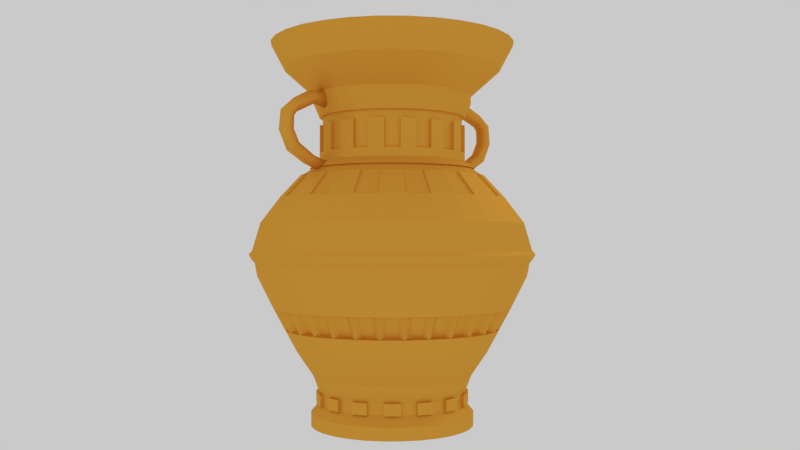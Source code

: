 # Source: kr_ah.blend  (saved by Blender 2.79.0; exported with 4.5.12 LTS)
import bpy
from mathutils import Matrix  # noqa: F401  (used for matrix-valued properties, if any)

bpy.ops.wm.read_factory_settings(use_empty=True)
scene = bpy.context.scene
scene.name = 'Scene'

# ---- collections
col_collection_1 = bpy.data.collections.new('Collection 1'); scene.collection.children.link(col_collection_1)

# ---- materials (node trees are filled in below, after node groups)
mat_material_001 = bpy.data.materials.new('Material.001')
mat_material_001.alpha_threshold = 0.0
mat_material_001.roughness = 0.5

# ---- material node trees
mat_material_001.use_nodes = True; mat_material_001.node_tree.nodes.clear()
_N = mat_material_001.node_tree.nodes; _L = mat_material_001.node_tree.links
n0 = _N.new('ShaderNodeMixShader'); n0.name = 'Mix Shader'; n0.location = (593, 355)
n0.inputs[0].default_value = 0.2673
n1 = _N.new('ShaderNodeOutputMaterial'); n1.name = 'Material Output'; n1.location = (850, 337)
n2 = _N.new('ShaderNodeBsdfAnisotropic'); n2.name = 'Glossy BSDF'; n2.location = (336, 248)
n2.distribution = 'BECKMANN'
n2.inputs[0].default_value = (0.8858, 0.3893, 0.04305, 1.0)
n2.inputs[1].default_value = 0.5357
n3 = _N.new('ShaderNodeBsdfDiffuse'); n3.name = 'Diffuse BSDF'; n3.location = (331, 408)
n3.inputs[0].default_value = (0.8, 0.4122, 0.05548, 1.0)
n3.inputs[1].default_value = 0.02676
_L.new(n3.outputs[0], n0.inputs[1])
_L.new(n0.outputs[0], n1.inputs[0])
_L.new(n2.outputs[0], n0.inputs[2])
n1.is_active_output = True

# ---- world
world_world = bpy.data.worlds.new('World'); scene.world = world_world
world_world.color = (0.5894, 0.5894, 0.5894)
world_world.use_sun_shadow = False
world_world.sun_shadow_jitter_overblur = 0.0
world_world.cycles.sampling_method = 'MANUAL'

# ---- cameras
cam_camera = bpy.data.cameras.new('Camera')
cam_camera.clip_end = 100.0
cam_camera.lens = 35.0
cam_camera.sensor_width = 32.0
cam_camera.sensor_height = 18.0
cam_camera.ortho_scale = 7.314
cam_camera.dof.focus_distance = 0.0

# ---- lights
light_lamp = bpy.data.lights.new('Lamp', 'POINT')
light_lamp.transmission_factor = 0.0
light_lamp.cutoff_distance = 30.0
light_lamp.energy = 100.0
light_lamp.shadow_buffer_clip_start = 1.001
light_lamp.shadow_soft_size = 0.1
light_lamp.shadow_maximum_resolution = 0.006
light_lamp.use_absolute_resolution = True

# ---- meshes
me_cylinder_006 = bpy.data.meshes.new('Cylinder.006')
me_cylinder_006.from_pydata([(3.764, 0.8122, 0.7054), (2.289, 0.7878, 1.48), (4.099, 0.7033, 0.8605), (2.648, 0.6823, 1.59), (4.344, 0.4061, 0.9741), (2.91, 0.3939, 1.671), (4.433, -4.16e-07, 1.016), (3.006, -2.45e-07, 1.7), (4.344, -0.4061, 0.9741), (2.91, -0.3939, 1.671), (4.099, -0.7034, 0.8605), (2.648, -0.6823, 1.59), (3.764, -0.8122, 0.7054), (2.289, -0.7878, 1.48), (3.429, -0.7034, 0.5503), (1.93, -0.6823, 1.371), (3.184, -0.4061, 0.4367), (1.667, -0.3939, 1.29), (3.094, -6.548e-07, 0.3952), (1.571, -5.038e-07, 1.261), (3.184, 0.4061, 0.4367), (1.667, 0.3939, 1.29), (3.429, 0.7033, 0.5503), (1.93, 0.6823, 1.371), (0.6695, 0.8691, 2.852), (1.078, 0.7527, 2.953), (1.376, 0.4346, 3.027), (1.486, -1.77e-07, 3.054), (1.376, -0.4346, 3.027), (1.078, -0.7527, 2.953), (0.6695, -0.8691, 2.852), (0.2615, -0.7527, 2.751), (-0.03713, -0.4346, 2.677), (-0.1465, -4.532e-07, 2.65), (-0.03713, 0.4346, 2.677), (0.2615, 0.7527, 2.751), (0.4182, 0.8691, 4.324), (0.8421, 0.7527, 4.259), (1.152, 0.4346, 4.212), (1.266, -4.958e-08, 4.195), (1.152, -0.4346, 4.212), (0.8421, -0.7527, 4.259), (0.4182, -0.8691, 4.324), (-0.005684, -0.7527, 4.388), (-0.316, -0.4346, 4.436), (-0.4296, -4.353e-07, 4.453), (-0.316, 0.4346, 4.436), (-0.005685, 0.7527, 4.388), (1.13, 0.8691, 5.602), (1.439, 0.7527, 5.396), (1.665, 0.4346, 5.245), (1.748, 1.923e-09, 5.19), (1.665, -0.4346, 5.245), (1.439, -0.7527, 5.396), (1.13, -0.8691, 5.602), (0.8207, -0.7527, 5.808), (0.5945, -0.4346, 5.959), (0.5116, -4.268e-07, 6.014), (0.5945, 0.4346, 5.959), (0.8207, 0.7527, 5.808), (2.285, 0.8691, 6.038), (2.239, 0.7527, 5.746), (2.206, 0.4346, 5.533), (2.194, 6.641e-08, 5.454), (2.206, -0.4346, 5.533), (2.239, -0.7527, 5.746), (2.285, -0.8691, 6.038), (2.33, -0.7527, 6.329), (2.364, -0.4346, 6.543), (2.376, -3.883e-07, 6.621), (2.364, 0.4346, 6.543), (2.33, 0.7527, 6.329), (4.746, 0.8691, 6.357), (4.756, 0.7527, 6.063), (4.763, 0.4346, 5.849), (4.766, 1.413e-07, 5.77), (4.763, -0.4346, 5.849), (4.756, -0.7527, 6.063), (4.746, -0.8691, 6.357), (4.735, -0.7527, 6.65), (4.728, -0.4346, 6.865), (4.725, -3.144e-07, 6.943), (4.728, 0.4346, 6.865), (4.735, 0.7527, 6.65), (6.346, 1.035, 5.926), (6.234, 0.8964, 5.585), (6.152, 0.5176, 5.335), (6.123, 2.192e-07, 5.244), (6.152, -0.5176, 5.335), (6.234, -0.8964, 5.585), (6.346, -1.035, 5.926), (6.458, -0.8964, 6.267), (6.539, -0.5176, 6.517), (6.569, -3.25e-07, 6.608), (6.539, 0.5176, 6.517), (6.458, 0.8964, 6.267), (22.39, -0.8122, -2.892), (24.26, -0.7879, -2.787), (22.24, -0.7034, -2.639), (24.04, -0.6823, -2.563), (22.12, -0.4061, -2.453), (23.89, -0.3939, -2.398), (22.08, -5.506e-06, -2.385), (23.83, -6.178e-06, -2.338), (22.12, 0.4061, -2.453), (23.89, 0.3939, -2.398), (22.24, 0.7033, -2.639), (24.04, 0.6823, -2.563), (22.39, 0.8122, -2.892), (24.26, 0.7878, -2.787), (22.55, 0.7033, -3.146), (24.47, 0.6823, -3.011), (22.66, 0.4061, -3.331), (24.62, 0.3939, -3.175), (22.7, -5.591e-06, -3.399), (24.68, -6.293e-06, -3.235), (22.66, -0.4061, -3.331), (24.62, -0.3939, -3.175), (22.55, -0.7034, -3.146), (24.47, -0.6823, -3.011), (26.72, -0.8691, -2.235), (26.46, -0.7527, -2.0), (26.27, -0.4346, -1.828), (26.2, -6.853e-06, -1.765), (26.27, 0.4346, -1.828), (26.46, 0.7527, -2.0), (26.72, 0.8691, -2.235), (26.98, 0.7527, -2.47), (27.17, 0.4346, -2.642), (27.24, -7.012e-06, -2.705), (27.17, -0.4346, -2.642), (26.98, -0.7527, -2.47), (28.12, -0.8691, -1.095), (27.72, -0.7527, -0.9925), (27.42, -0.4346, -0.9176), (27.31, -7.177e-06, -0.8902), (27.42, 0.4346, -0.9176), (27.72, 0.7527, -0.9925), (28.12, 0.8691, -1.095), (28.53, 0.7527, -1.197), (28.83, 0.4346, -1.272), (28.94, -7.323e-06, -1.299), (28.83, -0.4346, -1.272), (28.53, -0.7527, -1.197), (28.56, -0.8691, 0.2382), (28.14, -0.7527, 0.1795), (27.82, -0.4346, 0.1365), (27.71, -7.201e-06, 0.1208), (27.82, 0.4346, 0.1365), (28.14, 0.7527, 0.1795), (28.56, 0.8691, 0.2382), (28.99, 0.7527, 0.297), (29.3, 0.4346, 0.3399), (29.41, -7.234e-06, 0.3557), (29.3, -0.4346, 0.3399), (28.99, -0.7527, 0.297), (27.95, -0.8691, 1.029), (27.75, -0.7527, 0.7678), (27.6, -0.4346, 0.5767), (27.55, -7.165e-06, 0.5067), (27.6, 0.4346, 0.5767), (27.75, 0.7527, 0.7678), (27.95, 0.8691, 1.029), (28.15, 0.7527, 1.29), (28.29, 0.4346, 1.481), (28.34, -6.791e-06, 1.551), (28.29, -0.4346, 1.481), (28.15, -0.7527, 1.29), (26.14, -0.8691, 2.203), (25.9, -0.7527, 1.962), (25.72, -0.4346, 1.785), (25.65, -6.516e-06, 1.72), (25.72, 0.4346, 1.785), (25.9, 0.7527, 1.962), (26.14, 0.8691, 2.203), (26.39, 0.7527, 2.445), (26.57, 0.4346, 2.622), (26.64, -6.208e-06, 2.687), (26.57, -0.4346, 2.622), (26.39, -0.7527, 2.445), (24.46, -1.035, 2.433), (24.27, -0.8964, 2.106), (24.14, -0.5176, 1.867), (24.09, -6.131e-06, 1.779), (24.14, 0.5176, 1.867), (24.27, 0.8964, 2.106), (24.46, 1.035, 2.433), (24.64, 0.8964, 2.76), (24.77, 0.5176, 2.999), (24.82, -5.613e-06, 3.086), (24.77, -0.5176, 2.999), (24.64, -0.8964, 2.76), (3.723, -8.607, -21.91), (4.172, -8.607, -20.89), (1.671, -8.419, -21.5), (2.12, -8.419, -20.48), (-0.2914, -7.863, -21.1), (0.1577, -7.863, -20.08), (-2.078, -6.964, -20.74), (-1.629, -6.964, -19.72), (-3.612, -5.76, -20.44), (-3.163, -5.76, -19.42), (-4.825, -4.304, -20.19), (-4.376, -4.304, -19.17), (-5.664, -2.66, -20.02), (-5.215, -2.66, -19.0), (-6.093, -0.8997, -19.94), (-5.644, -0.8997, -18.92), (-6.093, 0.8997, -19.94), (-5.644, 0.8997, -18.92), (-5.664, 2.66, -20.02), (-5.215, 2.66, -19.0), (-4.825, 4.304, -20.19), (-4.376, 4.304, -19.17), (-3.612, 5.759, -20.44), (-3.163, 5.759, -19.42), (-2.078, 6.964, -20.74), (-1.629, 6.964, -19.72), (-0.2914, 7.863, -21.1), (0.1577, 7.863, -20.08), (1.671, 8.419, -21.5), (2.12, 8.419, -20.48), (3.723, 8.607, -21.91), (4.172, 8.607, -20.89), (5.776, 8.419, -22.32), (6.225, 8.419, -21.3), (7.738, 7.863, -22.71), (8.187, 7.863, -21.69), (9.525, 6.964, -23.07), (9.974, 6.964, -22.05), (11.06, 5.759, -23.38), (11.51, 5.759, -22.36), (12.27, 4.304, -23.62), (12.72, 4.304, -22.6), (13.11, 2.66, -23.79), (13.56, 2.66, -22.77), (13.54, 0.8997, -23.88), (13.99, 0.8997, -22.86), (13.54, -0.8997, -23.88), (13.99, -0.8997, -22.86), (13.11, -2.66, -23.79), (13.56, -2.66, -22.77), (12.27, -4.304, -23.62), (12.72, -4.304, -22.6), (11.06, -5.759, -23.38), (11.51, -5.759, -22.36), (9.525, -6.964, -23.07), (9.974, -6.964, -22.05), (7.738, -7.863, -22.71), (8.187, -7.863, -21.69), (5.776, -8.419, -22.32), (6.225, -8.419, -21.3), (4.515, -7.732, -20.11), (2.672, -7.563, -19.74), (0.9088, -7.064, -19.39), (-0.6966, -6.256, -19.06), (-2.074, -5.174, -18.79), (-3.164, -3.866, -18.57), (-3.918, -2.389, -18.42), (-4.303, -0.8083, -18.34), (-4.303, 0.8083, -18.34), (-3.918, 2.389, -18.42), (-3.164, 3.866, -18.57), (-2.074, 5.174, -18.79), (-0.6966, 6.256, -19.06), (0.9088, 7.064, -19.39), (2.672, 7.563, -19.74), (4.515, 7.732, -20.11), (6.359, 7.563, -20.48), (8.122, 7.064, -20.83), (9.727, 6.256, -21.15), (11.11, 5.174, -21.43), (12.19, 3.866, -21.65), (12.95, 2.389, -21.8), (13.33, 0.8083, -21.88), (13.33, -0.8083, -21.88), (12.95, -2.389, -21.8), (12.19, -3.866, -21.65), (11.11, -5.174, -21.43), (9.727, -6.256, -21.15), (8.122, -7.064, -20.83), (6.359, -7.563, -20.48), (4.907, -7.732, -19.22), (3.064, -7.563, -18.85), (1.301, -7.064, -18.5), (-0.3046, -6.256, -18.17), (-1.682, -5.174, -17.9), (-2.772, -3.866, -17.68), (-3.526, -2.389, -17.53), (-3.911, -0.8083, -17.45), (-3.911, 0.8083, -17.45), (-3.526, 2.389, -17.53), (-2.772, 3.866, -17.68), (-1.682, 5.174, -17.9), (-0.3046, 6.256, -18.17), (1.301, 7.064, -18.5), (3.064, 7.563, -18.85), (4.907, 7.732, -19.22), (6.751, 7.563, -19.59), (8.514, 7.064, -19.94), (10.12, 6.256, -20.26), (11.5, 5.174, -20.54), (12.59, 3.866, -20.76), (13.34, 2.389, -20.91), (13.73, 0.8083, -20.99), (13.73, -0.8083, -20.99), (13.34, -2.389, -20.91), (12.59, -3.866, -20.76), (11.5, -5.174, -20.54), (10.12, -6.256, -20.26), (8.514, -7.064, -19.94), (6.751, -7.563, -19.59), (5.512, -8.395, -17.85), (3.51, -8.211, -17.45), (1.596, -7.669, -17.06), (-0.1467, -6.791, -16.71), (-1.642, -5.617, -16.41), (-2.825, -4.197, -16.17), (-3.644, -2.594, -16.01), (-4.062, -0.8775, -15.93), (-4.062, 0.8775, -15.93), (-3.644, 2.594, -16.01), (-2.825, 4.197, -16.17), (-1.642, 5.617, -16.41), (-0.1467, 6.791, -16.71), (1.596, 7.669, -17.06), (3.51, 8.211, -17.45), (5.512, 8.395, -17.85), (7.513, 8.211, -18.25), (9.427, 7.669, -18.63), (11.17, 6.791, -18.98), (12.67, 5.617, -19.28), (13.85, 4.197, -19.52), (14.67, 2.594, -19.68), (15.09, 0.8775, -19.77), (15.09, -0.8775, -19.77), (14.67, -2.594, -19.68), (13.85, -4.197, -19.52), (12.67, -5.617, -19.28), (11.17, -6.791, -18.98), (9.427, -7.669, -18.63), (7.513, -8.211, -18.25), (6.377, -10.11, -15.88), (3.967, -9.889, -15.4), (1.662, -9.236, -14.94), (-0.4374, -8.179, -14.51), (-2.239, -6.765, -14.15), (-3.663, -5.055, -13.87), (-4.649, -3.124, -13.67), (-5.153, -1.057, -13.57), (-5.153, 1.057, -13.57), (-4.649, 3.124, -13.67), (-3.663, 5.055, -13.87), (-2.239, 6.765, -14.15), (-0.4374, 8.179, -14.51), (1.662, 9.236, -14.94), (3.967, 9.889, -15.4), (6.377, 10.11, -15.88), (8.788, 9.889, -16.36), (11.09, 9.236, -16.83), (13.19, 8.179, -17.25), (14.99, 6.765, -17.61), (16.42, 5.055, -17.9), (17.4, 3.124, -18.09), (17.91, 1.057, -18.19), (17.91, -1.057, -18.19), (17.4, -3.124, -18.09), (16.42, -5.055, -17.9), (14.99, -6.765, -17.61), (13.19, -8.179, -17.25), (11.09, -9.236, -16.83), (8.788, -9.889, -16.36), (7.913, -12.53, -12.4), (4.926, -12.25, -11.8), (2.069, -11.45, -11.22), (-0.532, -10.14, -10.7), (-2.764, -8.383, -10.25), (-4.529, -6.264, -9.899), (-5.751, -3.871, -9.654), (-6.375, -1.31, -9.529), (-6.375, 1.31, -9.529), (-5.751, 3.871, -9.654), (-4.529, 6.264, -9.899), (-2.764, 8.383, -10.25), (-0.532, 10.14, -10.7), (2.069, 11.45, -11.22), (4.926, 12.25, -11.8), (7.913, 12.53, -12.4), (10.9, 12.25, -12.99), (13.76, 11.45, -13.57), (16.36, 10.14, -14.09), (18.59, 8.383, -14.54), (20.35, 6.264, -14.89), (21.58, 3.871, -15.14), (22.2, 1.31, -15.26), (22.2, -1.31, -15.26), (21.58, -3.871, -15.14), (20.35, -6.264, -14.89), (18.59, -8.383, -14.54), (16.36, -10.14, -14.09), (13.76, -11.45, -13.57), (10.9, -12.25, -12.99), (9.072, -14.23, -9.763), (5.68, -13.92, -9.082), (2.435, -13.0, -8.431), (-0.5188, -11.51, -7.838), (-3.054, -9.521, -7.33), (-5.059, -7.114, -6.928), (-6.446, -4.397, -6.649), (-7.156, -1.487, -6.507), (-7.156, 1.487, -6.507), (-6.446, 4.397, -6.649), (-5.059, 7.114, -6.928), (-3.054, 9.521, -7.33), (-0.5188, 11.51, -7.838), (2.435, 13.0, -8.431), (5.68, 13.92, -9.082), (9.072, 14.23, -9.763), (12.46, 13.92, -10.44), (15.71, 13.0, -11.09), (18.66, 11.51, -11.69), (21.2, 9.521, -12.2), (23.2, 7.114, -12.6), (24.59, 4.397, -12.88), (25.3, 1.487, -13.02), (25.3, -1.487, -13.02), (24.59, -4.397, -12.88), (23.2, -7.114, -12.6), (21.2, -9.521, -12.2), (18.66, -11.51, -11.69), (15.71, -13.0, -11.09), (12.46, -13.92, -10.44), (9.987, -14.74, -7.686), (6.471, -14.42, -6.981), (3.11, -13.47, -6.306), (0.04867, -11.93, -5.692), (-2.578, -9.866, -5.165), (-4.656, -7.372, -4.748), (-6.093, -4.556, -4.46), (-6.828, -1.541, -4.312), (-6.828, 1.541, -4.312), (-6.093, 4.556, -4.46), (-4.656, 7.372, -4.748), (-2.578, 9.866, -5.165), (0.04869, 11.93, -5.692), (3.11, 13.47, -6.306), (6.471, 14.42, -6.981), (9.987, 14.74, -7.686), (13.5, 14.42, -8.391), (16.86, 13.47, -9.066), (19.92, 11.93, -9.68), (22.55, 9.866, -10.21), (24.63, 7.372, -10.62), (26.07, 4.556, -10.91), (26.8, 1.541, -11.06), (26.8, -1.541, -11.06), (26.07, -4.556, -10.91), (24.63, -7.372, -10.62), (22.55, -9.866, -10.21), (19.92, -11.93, -9.68), (16.86, -13.47, -9.066), (13.5, -14.42, -8.391), (10.95, -13.94, -5.498), (7.628, -13.63, -4.832), (4.45, -12.73, -4.194), (1.557, -11.27, -3.614), (-0.9259, -9.325, -3.115), (-2.89, -6.968, -2.721), (-4.249, -4.306, -2.449), (-4.943, -1.457, -2.309), (-4.943, 1.457, -2.309), (-4.249, 4.306, -2.449), (-2.89, 6.968, -2.721), (-0.9259, 9.325, -3.115), (1.557, 11.27, -3.614), (4.45, 12.73, -4.194), (7.628, 13.63, -4.832), (10.95, 13.94, -5.498), (14.27, 13.63, -6.165), (17.45, 12.73, -6.802), (20.34, 11.27, -7.383), (22.83, 9.325, -7.881), (24.79, 6.968, -8.275), (26.15, 4.306, -8.548), (26.84, 1.457, -8.687), (26.84, -1.457, -8.687), (26.15, -4.306, -8.548), (24.79, -6.968, -8.275), (22.83, -9.325, -7.881), (20.34, -11.27, -7.383), (17.45, -12.73, -6.802), (14.27, -13.63, -6.165), (11.87, -11.92, -3.422), (9.024, -11.66, -2.852), (6.307, -10.89, -2.307), (3.833, -9.64, -1.81), (1.71, -7.973, -1.384), (0.03113, -5.958, -1.047), (-1.131, -3.682, -0.8142), (-1.725, -1.246, -0.6951), (-1.725, 1.246, -0.6951), (-1.131, 3.682, -0.8142), (0.03114, 5.958, -1.047), (1.71, 7.973, -1.384), (3.833, 9.64, -1.81), (6.307, 10.89, -2.307), (9.024, 11.66, -2.852), (11.87, 11.92, -3.422), (14.71, 11.66, -3.992), (17.42, 10.89, -4.537), (19.9, 9.64, -5.033), (22.02, 7.973, -5.459), (23.7, 5.958, -5.796), (24.86, 3.682, -6.029), (25.45, 1.246, -6.148), (25.45, -1.246, -6.148), (24.86, -3.682, -6.029), (23.7, -5.958, -5.796), (22.02, -7.973, -5.459), (19.9, -9.64, -5.033), (17.42, -10.89, -4.537), (14.71, -11.66, -3.992), (12.67, -9.741, -1.605), (10.34, -9.528, -1.139), (8.122, -8.899, -0.693), (6.1, -7.881, -0.2872), (4.364, -6.518, 0.06093), (2.991, -4.87, 0.3363), (2.042, -3.01, 0.5269), (1.556, -1.018, 0.6243), (1.556, 1.018, 0.6243), (2.042, 3.01, 0.5269), (2.991, 4.87, 0.3363), (4.364, 6.518, 0.06093), (6.1, 7.881, -0.2873), (8.122, 8.899, -0.693), (10.34, 9.528, -1.139), (12.67, 9.741, -1.605), (14.99, 9.528, -2.071), (17.21, 8.899, -2.516), (19.23, 7.881, -2.922), (20.97, 6.518, -3.27), (22.34, 4.87, -3.545), (23.29, 3.01, -3.736), (23.77, 1.018, -3.833), (23.77, -1.018, -3.833), (23.29, -3.01, -3.736), (22.34, -4.87, -3.545), (20.97, -6.518, -3.27), (19.23, -7.881, -2.922), (17.21, -8.899, -2.516), (14.99, -9.528, -2.071), (13.17, -7.745, -0.4612), (11.32, -7.575, -0.09072), (9.557, -7.075, 0.2636), (7.949, -6.266, 0.5862), (6.569, -5.182, 0.863), (5.478, -3.872, 1.082), (4.722, -2.393, 1.233), (4.336, -0.8095, 1.311), (4.336, 0.8095, 1.311), (4.722, 2.393, 1.233), (5.478, 3.872, 1.082), (6.569, 5.182, 0.863), (7.949, 6.266, 0.5862), (9.557, 7.075, 0.2636), (11.32, 7.575, -0.09072), (13.17, 7.745, -0.4612), (15.02, 7.575, -0.8317), (16.78, 7.075, -1.186), (18.39, 6.266, -1.509), (19.77, 5.182, -1.785), (20.86, 3.872, -2.004), (21.62, 2.393, -2.156), (22.0, 0.8095, -2.233), (22.0, -0.8095, -2.233), (21.62, -2.393, -2.156), (20.86, -3.872, -2.004), (19.77, -5.182, -1.785), (18.39, -6.266, -1.509), (16.78, -7.075, -1.186), (15.02, -7.575, -0.8317), (14.76, -7.745, 3.154), (12.91, -7.575, 3.525), (11.15, -7.075, 3.879), (9.541, -6.266, 4.202), (8.161, -5.182, 4.479), (7.07, -3.872, 4.697), (6.315, -2.393, 4.849), (5.929, -0.8095, 4.926), (5.929, 0.8095, 4.926), (6.315, 2.393, 4.849), (7.07, 3.872, 4.697), (8.161, 5.182, 4.479), (9.541, 6.266, 4.202), (11.15, 7.075, 3.879), (12.91, 7.575, 3.525), (14.76, 7.745, 3.154), (16.61, 7.575, 2.784), (18.37, 7.075, 2.43), (19.98, 6.266, 2.107), (21.36, 5.182, 1.83), (22.45, 3.872, 1.611), (23.21, 2.393, 1.46), (23.59, 0.8095, 1.382), (23.59, -0.8095, 1.382), (23.21, -2.393, 1.46), (22.45, -3.872, 1.611), (21.36, -5.182, 1.83), (19.98, -6.266, 2.107), (18.37, -7.075, 2.43), (16.61, -7.575, 2.784), (15.28, -8.386, 4.329), (13.28, -8.203, 4.73), (11.37, -7.661, 5.113), (9.626, -6.784, 5.463), (8.132, -5.611, 5.762), (6.95, -4.193, 6.0), (6.133, -2.591, 6.164), (5.715, -0.8766, 6.247), (5.715, 0.8766, 6.247), (6.133, 2.591, 6.164), (6.95, 4.193, 6.0), (8.132, 5.611, 5.762), (9.626, 6.784, 5.463), (11.37, 7.661, 5.113), (13.28, 8.203, 4.73), (15.28, 8.386, 4.329), (17.28, 8.203, 3.927), (19.19, 7.661, 3.544), (20.93, 6.784, 3.195), (22.43, 5.611, 2.895), (23.61, 4.193, 2.658), (24.42, 2.591, 2.494), (24.84, 0.8766, 2.41), (24.84, -0.8766, 2.41), (24.42, -2.591, 2.494), (23.61, -4.193, 2.658), (22.43, -5.611, 2.895), (20.93, -6.784, 3.195), (19.19, -7.661, 3.544), (17.28, -8.203, 3.927), (15.55, -8.386, 4.947), (13.55, -8.203, 5.348), (11.64, -7.661, 5.731), (9.898, -6.784, 6.081), (8.404, -5.611, 6.38), (7.222, -4.193, 6.618), (6.405, -2.591, 6.782), (5.987, -0.8766, 6.865), (5.987, 0.8766, 6.865), (6.405, 2.591, 6.782), (7.222, 4.193, 6.618), (8.404, 5.611, 6.38), (9.898, 6.784, 6.081), (11.64, 7.661, 5.731), (13.55, 8.203, 5.348), (15.55, 8.386, 4.947), (17.55, 8.203, 4.546), (19.46, 7.661, 4.162), (21.2, 6.784, 3.813), (22.7, 5.611, 3.513), (23.88, 4.193, 3.276), (24.7, 2.591, 3.112), (25.11, 0.8766, 3.028), (25.11, -0.8766, 3.028), (24.7, -2.591, 3.112), (23.88, -4.193, 3.276), (22.7, -5.611, 3.513), (21.2, -6.784, 3.813), (19.46, -7.661, 4.162), (17.55, -8.203, 4.546), (16.47, -11.44, 7.033), (13.74, -11.19, 7.58), (11.13, -10.45, 8.104), (8.757, -9.256, 8.58), (6.63, -7.656, 8.786), (5.107, -5.721, 9.313), (3.991, -3.536, 9.537), (3.421, -1.196, 9.651), (3.421, 1.196, 9.651), (3.991, 3.536, 9.537), (5.107, 5.721, 9.313), (6.719, 7.656, 8.989), (8.757, 9.256, 8.58), (11.13, 10.45, 8.104), (13.74, 11.19, 7.58), (16.47, 11.44, 7.033), (19.2, 11.19, 6.486), (21.81, 10.45, 5.962), (24.18, 9.256, 5.486), (26.22, 7.656, 5.077), (27.83, 5.721, 4.753), (28.95, 3.536, 4.529), (29.52, 1.196, 4.415), (29.52, -1.196, 4.415), (28.95, -3.536, 4.529), (27.83, -5.721, 4.753), (26.22, -7.656, 5.077), (24.18, -9.256, 5.486), (21.81, -10.45, 5.962), (19.2, -11.19, 6.486), (14.34, -12.63, 9.803), (17.42, -12.91, 9.186), (11.4, -11.79, 10.39), (8.717, -10.44, 10.93), (6.418, -8.637, 11.39), (4.599, -6.454, 11.76), (3.34, -3.989, 12.01), (2.697, -1.349, 12.14), (2.697, 1.349, 12.14), (3.34, 3.989, 12.01), (4.599, 6.454, 11.76), (6.418, 8.637, 11.39), (8.717, 10.44, 10.93), (11.4, 11.79, 10.39), (14.34, 12.63, 9.803), (17.42, 12.91, 9.186), (20.5, 12.63, 8.568), (23.44, 11.79, 7.978), (26.12, 10.44, 7.44), (28.42, 8.637, 6.979), (30.24, 6.454, 6.614), (31.5, 3.989, 6.362), (32.14, 1.349, 6.232), (32.14, -1.349, 6.232), (31.5, -3.989, 6.362), (30.24, -6.454, 6.614), (28.42, -8.637, 6.979), (26.12, -10.44, 7.44), (23.44, -11.79, 7.978), (20.5, -12.63, 8.568), (16.41, -10.55, 6.887), (13.89, -10.32, 7.392), (11.48, -9.64, 7.875), (9.292, -8.537, 8.314), (7.412, -7.061, 8.691), (5.925, -5.276, 8.99), (4.896, -3.261, 9.196), (4.37, -1.103, 9.302), (4.37, 1.103, 9.302), (4.896, 3.261, 9.196), (5.925, 5.276, 8.99), (7.412, 7.061, 8.691), (9.292, 8.537, 8.314), (11.48, 9.64, 7.875), (13.89, 10.32, 7.392), (16.41, 10.55, 6.887), (18.92, 10.32, 6.382), (21.33, 9.64, 5.9), (23.52, 8.537, 5.46), (25.4, 7.061, 5.083), (26.89, 5.276, 4.784), (27.91, 3.261, 4.578), (28.44, 1.103, 4.472), (28.44, -1.103, 4.472), (27.91, -3.261, 4.578), (26.89, -5.276, 4.784), (25.4, -7.061, 5.083), (23.52, -8.537, 5.46), (21.33, -9.64, 5.9), (18.92, -10.32, 6.382), (21.16, -3.872, -1.321), (22.15, -3.872, 0.9281), (21.06, -5.182, 1.147), (20.07, -5.182, -1.102), (8.25, 6.266, 1.269), (9.24, 6.266, 3.519), (10.85, 7.075, 3.196), (9.857, 7.075, 0.9467), (19.68, -6.266, 1.424), (18.69, -6.266, -0.8254), (12.61, 7.575, 2.842), (11.62, 7.575, 0.5924), (13.47, -7.745, 0.2219), (14.46, -7.745, 2.471), (12.61, -7.575, 2.842), (11.62, -7.575, 0.5924), (18.07, -7.075, 1.746), (17.08, -7.075, -0.5028), (14.46, 7.745, 2.471), (13.47, 7.745, 0.2219), (10.85, -7.075, 3.196), (9.857, -7.075, 0.9467), (16.31, -7.575, 2.101), (15.32, -7.575, -0.1485), (16.31, 7.575, 2.101), (15.32, 7.575, -0.1485), (9.24, -6.266, 3.519), (8.25, -6.266, 1.269), (18.07, 7.075, 1.746), (17.08, 7.075, -0.5028), (7.86, -5.182, 3.795), (6.87, -5.182, 1.546), (19.68, 6.266, 1.424), (18.69, 6.266, -0.8254), (6.769, -3.872, 4.014), (5.778, -3.872, 1.765), (21.06, 5.182, 1.147), (20.07, 5.182, -1.102), (6.014, -2.393, 4.166), (5.023, -2.393, 1.917), (22.15, 3.872, 0.9281), (21.16, 3.872, -1.321), (5.628, -0.8095, 4.243), (4.637, -0.8095, 1.994), (22.91, 2.393, 0.7766), (21.92, 2.393, -1.473), (5.628, 0.8095, 4.243), (4.637, 0.8095, 1.994), (23.29, 0.8095, 0.6991), (22.3, 0.8095, -1.55), (6.014, 2.393, 4.166), (5.023, 2.393, 1.917), (23.29, -0.8095, 0.6991), (22.3, -0.8095, -1.55), (6.769, 3.872, 4.014), (5.778, 3.872, 1.765), (22.91, -2.393, 0.7766), (21.92, -2.393, -1.473), (7.86, 5.182, 3.795), (6.87, 5.182, 1.546), (12.97, -7.259, 3.459), (14.74, -7.421, 3.104), (11.28, -6.78, 3.798), (9.737, -6.004, 4.108), (8.415, -4.966, 4.373), (7.369, -3.711, 4.583), (6.645, -2.293, 4.728), (6.275, -0.7757, 4.802), (6.275, 0.7757, 4.802), (6.645, 2.293, 4.728), (7.369, 3.711, 4.583), (8.415, 4.966, 4.373), (9.737, 6.004, 4.108), (11.28, 6.78, 3.798), (12.97, 7.259, 3.459), (14.74, 7.421, 3.104), (16.51, 7.259, 2.749), (18.2, 6.78, 2.41), (19.74, 6.004, 2.1), (21.06, 4.966, 1.835), (22.11, 3.711, 1.625), (22.83, 2.293, 1.48), (23.2, 0.7757, 1.406), (23.2, -0.7757, 1.406), (22.83, -2.293, 1.48), (22.11, -3.711, 1.625), (21.06, -4.966, 1.835), (19.74, -6.004, 2.1), (18.2, -6.78, 2.41), (16.51, -7.259, 2.749), (21.82, -3.711, 0.9707), (9.449, 6.004, 3.453), (14.45, -7.421, 2.449), (20.87, -3.711, -1.185), (20.78, -4.966, 1.181), (19.83, -4.966, -0.9748), (8.499, 6.004, 1.298), (10.99, 6.78, 3.144), (10.04, 6.78, 0.9886), (19.45, -6.004, 1.446), (18.5, -6.004, -0.7095), (12.68, 7.259, 2.804), (11.73, 7.259, 0.6491), (13.5, -7.421, 0.2941), (12.68, -7.259, 2.804), (11.73, -7.259, 0.6491), (17.91, -6.78, 1.755), (16.96, -6.78, -0.4004), (14.45, 7.421, 2.449), (13.5, 7.421, 0.2941), (10.99, -6.78, 3.144), (10.04, -6.78, 0.9886), (16.22, -7.259, 2.094), (15.27, -7.259, -0.06092), (16.22, 7.259, 2.094), (15.27, 7.259, -0.06091), (9.449, -6.004, 3.453), (8.499, -6.004, 1.298), (17.91, 6.78, 1.755), (16.96, 6.78, -0.4004), (8.126, -4.966, 3.718), (7.177, -4.966, 1.563), (19.45, 6.004, 1.446), (18.5, 6.004, -0.7095), (7.081, -3.711, 3.928), (6.131, -3.711, 1.773), (20.78, 4.966, 1.181), (19.83, 4.966, -0.9748), (6.357, -2.293, 4.073), (5.408, -2.293, 1.918), (21.82, 3.711, 0.9707), (20.87, 3.711, -1.185), (5.987, -0.7757, 4.147), (5.038, -0.7757, 1.992), (22.54, 2.293, 0.8255), (21.6, 2.293, -1.33), (5.987, 0.7757, 4.147), (5.038, 0.7757, 1.992), (22.91, 0.7757, 0.7513), (21.97, 0.7757, -1.404), (6.357, 2.293, 4.073), (5.408, 2.293, 1.918), (22.91, -0.7757, 0.7513), (21.97, -0.7757, -1.404), (7.081, 3.711, 3.928), (6.131, 3.711, 1.773), (22.54, -2.293, 0.8255), (21.6, -2.293, -1.33), (8.126, 4.966, 3.718), (7.177, 4.966, 1.563), (18.82, 7.092, -2.231), (20.38, 5.865, -2.545), (4.206, -4.383, 0.7006), (3.351, -2.709, 0.8721), (21.62, 4.383, -2.793), (2.914, -0.9163, 0.9597), (22.47, 2.709, -2.964), (2.914, 0.9163, 0.9597), (22.91, 0.9163, -3.052), (3.351, 2.709, 0.8721), (22.91, -0.9163, -3.052), (4.206, 4.383, 0.7006), (22.47, -2.709, -2.964), (5.441, 5.865, 0.4527), (21.62, -4.383, -2.793), (7.003, 7.092, 0.1394), (20.38, -5.865, -2.545), (8.823, 8.008, -0.2257), (18.82, -7.092, -2.231), (10.82, 8.574, -0.6267), (12.91, -8.766, -1.046), (10.82, -8.574, -0.6267), (17.0, -8.008, -1.866), (12.91, 8.766, -1.046), (8.823, -8.008, -0.2257), (15.0, -8.574, -1.465), (15.0, 8.574, -1.465), (7.003, -7.092, 0.1394), (17.0, 8.008, -1.866), (5.441, -5.865, 0.4527), (9.108, -11.37, -2.831), (11.88, -11.63, -3.388), (4.044, -9.406, -1.815), (6.457, -10.62, -2.3), (0.334, -5.813, -1.071), (1.972, -7.779, -1.4), (-1.379, -1.215, -0.7274), (-0.7997, -3.593, -0.8437), (-0.7997, 3.593, -0.8437), (-1.379, 1.215, -0.7274), (1.972, 7.779, -1.4), (0.334, 5.813, -1.071), (6.457, 10.62, -2.3), (4.044, 9.406, -1.815), (11.88, 11.63, -3.388), (9.108, 11.37, -2.831), (17.3, 10.62, -4.476), (14.65, 11.37, -3.944), (21.79, 7.779, -5.375), (19.72, 9.406, -4.96), (24.56, 3.593, -5.932), (23.43, 5.813, -5.704), (25.14, -1.215, -6.048), (25.14, 1.215, -6.048), (23.43, -5.813, -5.704), (24.56, -3.593, -5.932), (19.72, -9.406, -4.96), (21.79, -7.779, -5.375), (14.65, -11.37, -3.944), (17.3, -10.62, -4.476), (10.39, -9.296, -1.16), (12.66, -9.504, -1.615), (8.228, -8.682, -0.7254), (6.255, -7.689, -0.3295), (4.562, -6.359, 0.01021), (3.222, -4.752, 0.2789), (2.296, -2.937, 0.4648), (1.822, -0.9934, 0.5599), (1.822, 0.9934, 0.5599), (2.296, 2.937, 0.4648), (3.222, 4.752, 0.2789), (4.562, 6.359, 0.01021), (6.255, 7.689, -0.3295), (8.228, 8.682, -0.7254), (10.39, 9.296, -1.16), (12.66, 9.504, -1.615), (14.93, 9.296, -2.069), (17.09, 8.682, -2.504), (19.07, 7.689, -2.9), (20.76, 6.359, -3.24), (22.1, 4.752, -3.508), (23.03, 2.937, -3.694), (23.5, 0.9934, -3.789), (23.5, -0.9934, -3.789), (23.03, -2.937, -3.694), (22.1, -4.752, -3.508), (20.76, -6.359, -3.24), (19.07, -7.689, -2.9), (17.09, -8.682, -2.504), (14.93, -9.296, -2.069), (20.19, 5.723, -2.532), (3.573, -2.643, 0.8016), (21.39, 4.276, -2.774), (3.147, -0.894, 0.8871), (22.23, 2.643, -2.941), (3.147, 0.894, 0.8871), (22.65, 0.894, -3.027), (3.573, 2.643, 0.8016), (22.65, -0.894, -3.027), (4.407, 4.276, 0.6343), (22.23, -2.643, -2.941), (5.612, 5.723, 0.3925), (21.39, -4.276, -2.774), (7.136, 6.919, 0.08679), (20.19, -5.723, -2.532), (8.912, 7.813, -0.2695), (18.67, -6.919, -2.226), (10.86, 8.366, -0.6607), (10.86, -8.366, -0.6607), (16.89, -7.813, -1.87), (12.9, 8.553, -1.07), (8.912, -7.813, -0.2695), (14.94, -8.366, -1.479), (14.94, 8.366, -1.479), (7.136, -6.919, 0.08679), (16.89, 7.813, -1.87), (5.612, -5.723, 0.3925), (18.67, 6.919, -2.226), (4.407, -4.276, 0.6343), (12.9, -8.553, -1.07), (-0.2351, -11.72, -6.765), (-2.816, -9.693, -6.247), (16.29, 13.23, -10.08), (19.29, 11.72, -10.68), (-4.857, -7.243, -5.838), (21.87, 9.693, -11.2), (-6.27, -4.477, -5.555), (23.92, 7.243, -11.61), (-6.992, -1.514, -5.41), (25.33, 4.477, -11.89), (-6.992, 1.514, -5.41), (26.05, 1.514, -12.04), (-6.27, 4.477, -5.555), (26.05, -1.514, -12.04), (-4.857, 7.243, -5.838), (25.33, -4.477, -11.89), (-2.816, 9.693, -6.247), (23.92, -7.243, -11.61), (-0.2351, 11.72, -6.765), (21.87, -9.693, -11.2), (2.773, 13.23, -7.369), (19.29, -11.72, -10.68), (6.076, 14.17, -8.031), (9.529, -14.49, -8.724), (6.076, -14.17, -8.031), (16.29, -13.23, -10.08), (9.53, 14.49, -8.724), (2.773, -13.23, -7.369), (12.98, -14.17, -9.417), (12.98, 14.17, -9.417), (6.242, -14.77, -7.291), (9.843, -15.1, -8.013), (2.799, -13.8, -6.6), (-0.337, -12.22, -5.971), (-3.028, -10.11, -5.431), (-5.156, -7.551, -5.004), (-6.629, -4.667, -4.708), (-7.381, -1.579, -4.557), (-7.381, 1.579, -4.557), (-6.629, 4.667, -4.708), (-5.156, 7.551, -5.004), (-3.028, 10.11, -5.431), (-0.337, 12.22, -5.971), (2.799, 13.8, -6.6), (6.242, 14.77, -7.291), (9.843, 15.1, -8.013), (13.44, 14.77, -8.736), (16.89, 13.8, -9.426), (20.02, 12.22, -10.06), (22.71, 10.11, -10.6), (24.84, 7.551, -11.02), (26.31, 4.667, -11.32), (27.07, 1.579, -11.47), (27.07, -1.579, -11.47), (26.31, -4.667, -11.32), (24.84, -7.551, -11.02), (22.71, -10.11, -10.6), (20.02, -12.22, -10.06), (16.89, -13.8, -9.426), (13.44, -14.77, -8.736), (-0.3285, -12.0, -6.391), (16.59, 13.56, -9.786), (9.674, -14.84, -8.397), (-2.972, -9.929, -5.86), (19.68, 12.0, -10.4), (-5.063, -7.419, -5.441), (22.32, 9.929, -10.93), (-6.51, -4.585, -5.15), (24.41, 7.419, -11.35), (-7.25, -1.551, -5.002), (25.86, 4.585, -11.64), (-7.25, 1.551, -5.002), (26.6, 1.551, -11.79), (-6.51, 4.585, -5.15), (26.6, -1.551, -11.79), (-5.063, 7.419, -5.441), (25.86, -4.585, -11.64), (-2.972, 9.929, -5.86), (24.41, -7.419, -11.35), (-0.3285, 12.0, -6.391), (22.32, -9.929, -10.93), (2.752, 13.56, -7.009), (19.68, -12.0, -10.4), (6.136, 14.51, -7.687), (6.136, -14.51, -7.687), (16.59, -13.56, -9.786), (9.674, 14.84, -8.397), (2.752, -13.56, -7.009), (13.21, -14.51, -9.107), (13.21, 14.51, -9.107), (9.844, 11.07, -14.68), (12.42, 10.34, -15.2), (-0.4847, -9.157, -12.61), (-2.501, -7.574, -12.2), (14.77, 9.157, -15.67), (-4.096, -5.66, -11.88), (16.79, 7.574, -16.07), (-5.2, -3.498, -11.66), (18.39, 5.66, -16.39), (-5.764, -1.183, -11.55), (19.49, 3.498, -16.62), (-5.764, 1.183, -11.55), (20.05, 1.183, -16.73), (-5.2, 3.498, -11.66), (20.05, -1.183, -16.73), (-4.096, 5.66, -11.88), (19.49, -3.498, -16.62), (-2.501, 7.574, -12.2), (18.39, -5.66, -16.39), (-0.4847, 9.157, -12.61), (16.79, -7.574, -16.07), (1.865, 10.34, -13.08), (14.77, -9.157, -15.67), (4.446, 11.07, -13.6), (7.145, -11.32, -14.14), (4.446, -11.07, -13.6), (12.42, -10.34, -15.2), (7.145, 11.32, -14.14), (1.865, -10.34, -13.08), (9.844, -11.07, -14.68), (11.57, 10.07, -14.94), (10.41, 10.4, -14.71), (11.37, 11.48, -13.17), (12.79, 11.07, -13.46), (-1.532, -7.637, -12.32), (-0.6208, -8.352, -12.5), (-0.664, -9.245, -10.76), (-1.772, -8.375, -10.54), (13.88, 9.049, -15.41), (12.82, 9.584, -15.19), (14.03, 10.59, -13.71), (15.32, 9.942, -13.96), (-3.163, -5.891, -11.99), (-2.442, -6.756, -12.13), (-2.682, -7.494, -10.35), (-3.558, -6.443, -10.18), (15.89, 7.637, -15.81), (14.98, 8.352, -15.63), (16.42, 9.245, -14.19), (17.53, 8.375, -14.41), (-4.341, -3.887, -11.75), (-3.842, -4.864, -11.85), (-4.238, -5.416, -10.04), (-4.844, -4.228, -9.919), (17.52, 5.891, -16.14), (16.8, 6.756, -15.99), (18.44, 7.494, -14.59), (19.32, 6.443, -14.77), (-5.016, -1.714, -11.62), (-4.761, -2.76, -11.67), (-5.264, -3.101, -9.834), (-5.574, -1.829, -9.772), (18.7, 3.887, -16.37), (18.2, 4.864, -16.27), (20.0, 5.416, -14.9), (20.6, 4.228, -15.02), (-5.158, 0.5346, -11.59), (-5.158, -0.5346, -11.59), (-5.716, -0.65, -9.744), (-5.716, 0.65, -9.744), (19.37, 1.714, -16.51), (19.12, 2.76, -16.46), (21.02, 3.101, -15.11), (21.33, 1.829, -15.17), (-4.761, 2.76, -11.67), (-5.016, 1.714, -11.62), (-5.574, 1.829, -9.772), (-5.264, 3.101, -9.834), (19.51, -0.5346, -16.54), (19.51, 0.5346, -16.54), (21.47, 0.65, -15.2), (21.47, -0.65, -15.2), (-3.842, 4.864, -11.85), (-4.341, 3.887, -11.75), (-4.844, 4.228, -9.919), (-4.238, 5.416, -10.04), (19.12, -2.76, -16.46), (19.37, -1.714, -16.51), (21.33, -1.829, -15.17), (21.02, -3.101, -15.11), (-2.442, 6.756, -12.13), (-3.163, 5.891, -11.99), (-3.558, 6.443, -10.18), (-2.682, 7.494, -10.35), (18.2, -4.864, -16.27), (18.7, -3.887, -16.37), (20.6, -4.228, -15.02), (20.0, -5.416, -14.9), (-0.6208, 8.352, -12.5), (-1.532, 7.637, -12.32), (-1.772, 8.375, -10.54), (-0.664, 9.245, -10.76), (16.8, -6.756, -15.99), (17.52, -5.891, -16.14), (19.32, -6.443, -14.77), (18.44, -7.494, -14.59), (1.541, 9.584, -12.93), (0.4791, 9.049, -12.72), (0.4359, 9.942, -10.98), (1.727, 10.59, -11.24), (14.98, -8.352, -15.63), (15.89, -7.637, -15.81), (17.53, -8.375, -14.41), (16.42, -9.245, -14.19), (3.949, 10.4, -13.41), (2.783, 10.07, -13.18), (2.969, 11.07, -11.49), (4.387, 11.48, -11.77), (5.279, -10.64, -13.68), (6.499, -10.75, -13.93), (7.199, -11.86, -12.33), (5.717, -11.72, -12.04), (12.82, -9.584, -15.19), (13.88, -9.049, -15.41), (15.32, -9.942, -13.96), (14.03, -10.59, -13.71), (6.499, 10.75, -13.93), (5.279, 10.64, -13.68), (5.717, 11.72, -12.04), (7.199, 11.86, -12.33), (2.783, -10.07, -13.18), (3.949, -10.4, -13.41), (4.387, -11.48, -11.77), (2.969, -11.07, -11.49), (10.41, -10.4, -14.71), (11.57, -10.07, -14.94), (12.79, -11.07, -13.46), (11.37, -11.48, -13.17), (9.078, 10.64, -14.44), (7.858, 10.75, -14.2), (8.559, 11.86, -12.61), (10.04, 11.72, -12.91), (0.4791, -9.049, -12.72), (1.541, -9.584, -12.93), (1.727, -10.59, -11.24), (0.4359, -9.942, -10.98), (7.858, -10.75, -14.2), (9.078, -10.64, -14.44), (10.04, -11.72, -12.91), (8.559, -11.86, -12.61), (0.7459, -7.367, -19.37), (2.584, -7.888, -19.74), (-2.365, -5.396, -18.75), (-0.9283, -6.524, -19.04), (-4.288, -2.492, -18.36), (-3.501, -4.032, -18.52), (-4.689, 0.8429, -18.28), (-4.689, -0.8429, -18.28), (-3.501, 4.032, -18.52), (-4.287, 2.492, -18.36), (-0.9283, 6.524, -19.04), (-2.365, 5.396, -18.75), (2.584, 7.887, -19.74), (0.7459, 7.367, -19.37), (6.43, 7.887, -20.51), (4.507, 8.064, -20.13), (9.942, 6.524, -21.22), (8.268, 7.367, -20.88), (12.52, 4.032, -21.73), (11.38, 5.396, -21.51), (13.7, 0.8429, -21.97), (13.3, 2.492, -21.89), (13.3, -2.492, -21.89), (13.7, -0.8429, -21.97), (11.38, -5.396, -21.51), (12.52, -4.032, -21.73), (8.268, -7.367, -20.88), (9.942, -6.524, -21.22), (4.507, -8.064, -20.13), (6.43, -7.887, -20.51), (1.155, -7.367, -18.45), (2.993, -7.888, -18.81), (-1.956, -5.396, -17.82), (-0.5195, -6.524, -18.11), (-3.879, -2.492, -17.44), (-3.092, -4.032, -17.59), (-4.281, 0.8429, -17.35), (-4.281, -0.8429, -17.35), (-3.092, 4.032, -17.59), (-3.879, 2.492, -17.44), (-0.5195, 6.524, -18.11), (-1.956, 5.396, -17.82), (2.993, 7.887, -18.81), (1.155, 7.367, -18.45), (6.838, 7.887, -19.59), (4.916, 8.064, -19.2), (10.35, 6.524, -20.29), (8.677, 7.367, -19.95), (12.92, 4.032, -20.81), (11.79, 5.396, -20.58), (14.11, 0.8429, -21.04), (13.71, 2.492, -20.96), (13.71, -2.492, -20.96), (14.11, -0.8429, -21.04), (11.79, -5.396, -20.58), (12.92, -4.032, -20.81), (8.677, -7.367, -19.95), (10.35, -6.524, -20.29), (4.916, -8.064, -19.2), (6.838, -7.887, -19.59), (17.42, -11.94, 9.186), (16.84, -10.55, 7.882), (17.37, -11.41, 9.087), (17.25, -10.96, 8.804), (17.06, -10.66, 8.381), (14.33, -10.32, 8.386), (14.57, -11.68, 9.757), (14.52, -10.43, 8.891), (14.64, -10.72, 9.328), (14.65, -11.16, 9.633), (11.92, -9.64, 8.869), (11.85, -10.91, 10.3), (12.09, -9.737, 9.378), (12.14, -10.01, 9.83), (12.05, -10.42, 10.15), (9.73, -8.537, 9.309), (9.367, -9.663, 10.8), (9.879, -8.623, 9.822), (9.862, -8.867, 10.29), (9.682, -9.232, 10.63), (7.85, -7.061, 9.686), (7.24, -7.992, 11.23), (7.98, -7.132, 10.2), (7.909, -7.334, 10.68), (7.649, -7.636, 11.04), (6.363, -5.276, 9.984), (5.557, -5.972, 11.57), (6.478, -5.329, 10.5), (6.365, -5.48, 10.99), (6.041, -5.706, 11.36), (5.334, -3.261, 10.19), (4.392, -3.691, 11.8), (5.439, -3.294, 10.71), (5.296, -3.387, 11.2), (4.929, -3.526, 11.58), (4.808, -1.103, 10.3), (3.797, -1.248, 11.92), (4.907, -1.114, 10.82), (4.75, -1.146, 11.31), (4.36, -1.193, 11.7), (4.808, 1.103, 10.3), (3.797, 1.248, 11.92), (4.907, 1.114, 10.82), (4.75, 1.146, 11.31), (4.36, 1.193, 11.7), (5.334, 3.261, 10.19), (4.392, 3.691, 11.8), (5.439, 3.294, 10.71), (5.296, 3.387, 11.2), (4.929, 3.526, 11.58), (6.363, 5.276, 9.984), (5.557, 5.972, 11.57), (6.478, 5.329, 10.5), (6.365, 5.48, 10.99), (6.041, 5.706, 11.36), (7.85, 7.061, 9.686), (7.24, 7.992, 11.23), (7.98, 7.132, 10.2), (7.909, 7.334, 10.68), (7.649, 7.636, 11.04), (9.73, 8.537, 9.309), (9.367, 9.663, 10.8), (9.879, 8.623, 9.822), (9.862, 8.867, 10.29), (9.682, 9.232, 10.63), (11.92, 9.64, 8.869), (11.85, 10.91, 10.3), (12.09, 9.737, 9.378), (12.14, 10.01, 9.83), (12.05, 10.42, 10.15), (14.33, 10.32, 8.386), (14.57, 11.68, 9.757), (14.52, 10.43, 8.891), (14.64, 10.72, 9.328), (14.65, 11.16, 9.633), (16.84, 10.55, 7.882), (17.42, 11.94, 9.186), (17.06, 10.66, 8.381), (17.25, 10.96, 8.804), (17.37, 11.41, 9.087), (19.36, 10.32, 7.377), (20.27, 11.68, 8.615), (19.6, 10.43, 7.871), (19.86, 10.72, 8.28), (20.09, 11.16, 8.541), (21.77, 9.64, 6.894), (22.99, 10.91, 8.068), (22.03, 9.737, 7.383), (22.36, 10.01, 7.778), (22.7, 10.42, 8.019), (23.96, 8.537, 6.454), (25.47, 9.663, 7.571), (24.25, 8.623, 6.939), (24.64, 8.867, 7.322), (25.07, 9.232, 7.543), (25.84, 7.061, 6.077), (27.6, 7.992, 7.144), (26.15, 7.132, 6.558), (26.59, 7.334, 6.93), (27.1, 7.636, 7.136), (27.32, 5.276, 5.779), (29.28, 5.972, 6.806), (27.65, 5.329, 6.257), (28.13, 5.48, 6.62), (28.71, 5.706, 6.813), (28.35, 3.261, 5.572), (30.44, 3.691, 6.573), (28.69, 3.294, 6.048), (29.2, 3.387, 6.406), (29.82, 3.526, 6.59), (28.88, 1.103, 5.467), (31.04, 1.248, 6.453), (29.22, 1.114, 5.942), (29.75, 1.146, 6.296), (30.39, 1.193, 6.476), (28.88, -1.103, 5.467), (31.04, -1.248, 6.453), (29.22, -1.114, 5.942), (29.75, -1.146, 6.296), (30.39, -1.193, 6.476), (28.35, -3.261, 5.572), (30.44, -3.691, 6.573), (28.69, -3.294, 6.048), (29.2, -3.387, 6.406), (29.82, -3.526, 6.59), (27.32, -5.276, 5.779), (29.28, -5.972, 6.806), (27.65, -5.329, 6.257), (28.13, -5.48, 6.62), (28.71, -5.706, 6.813), (25.84, -7.061, 6.077), (27.6, -7.992, 7.144), (26.15, -7.132, 6.558), (26.59, -7.334, 6.93), (27.1, -7.636, 7.136), (23.96, -8.537, 6.454), (25.47, -9.663, 7.571), (24.25, -8.623, 6.939), (24.64, -8.867, 7.322), (25.07, -9.232, 7.543), (21.77, -9.64, 6.894), (22.99, -10.91, 8.068), (22.03, -9.737, 7.383), (22.36, -10.01, 7.778), (22.7, -10.42, 8.019), (19.36, -10.32, 7.377), (20.27, -11.68, 8.615), (19.6, -10.43, 7.871), (19.86, -10.72, 8.28), (20.09, -11.16, 8.541), (15.52, -7.076, 4.876), (13.83, -6.922, 5.214), (12.22, -6.465, 5.538), (10.75, -5.725, 5.833), (9.489, -4.735, 6.086), (8.492, -3.538, 6.286), (7.802, -2.187, 6.424), (7.449, -0.7397, 6.495), (7.449, 0.7397, 6.495), (7.802, 2.187, 6.424), (8.492, 3.538, 6.286), (9.489, 4.735, 6.086), (10.75, 5.725, 5.833), (12.22, 6.465, 5.538), (13.83, 6.922, 5.214), (15.52, 7.076, 4.876), (17.21, 6.922, 4.537), (18.82, 6.465, 4.214), (20.29, 5.725, 3.919), (21.55, 4.735, 3.666), (22.55, 3.538, 3.466), (23.24, 2.187, 3.327), (23.59, 0.7397, 3.257), (23.59, -0.7397, 3.257), (23.24, -2.187, 3.327), (22.55, -3.538, 3.466), (21.55, -4.735, 3.666), (20.29, -5.725, 3.919), (18.82, -6.465, 4.214), (17.21, -6.922, 4.537)], [], [(0, 1, 3, 2), (2, 3, 5, 4), (4, 5, 7, 6), (6, 7, 9, 8), (8, 9, 11, 10), (10, 11, 13, 12), (12, 13, 15, 14), (14, 15, 17, 16), (16, 17, 19, 18), (18, 19, 21, 20), (19, 17, 32, 33), (20, 21, 23, 22), (22, 23, 1, 0), (0, 2, 4, 6, 8, 10, 12, 14, 16, 18, 20, 22), (25, 24, 36, 37), (17, 15, 31, 32), (15, 13, 30, 31), (13, 11, 29, 30), (11, 9, 28, 29), (9, 7, 27, 28), (1, 23, 35, 24), (3, 1, 24, 25), (7, 5, 26, 27), (23, 21, 34, 35), (5, 3, 25, 26), (21, 19, 33, 34), (47, 46, 58, 59), (32, 31, 43, 44), (29, 28, 40, 41), (24, 35, 47, 36), (26, 25, 37, 38), (33, 32, 44, 45), (30, 29, 41, 42), (27, 26, 38, 39), (34, 33, 45, 46), (31, 30, 42, 43), (28, 27, 39, 40), (35, 34, 46, 47), (52, 51, 63, 64), (37, 36, 48, 49), (44, 43, 55, 56), (41, 40, 52, 53), (36, 47, 59, 48), (38, 37, 49, 50), (45, 44, 56, 57), (42, 41, 53, 54), (39, 38, 50, 51), (46, 45, 57, 58), (43, 42, 54, 55), (40, 39, 51, 52), (64, 63, 75, 76), (59, 58, 70, 71), (49, 48, 60, 61), (56, 55, 67, 68), (53, 52, 64, 65), (48, 59, 71, 60), (50, 49, 61, 62), (57, 56, 68, 69), (54, 53, 65, 66), (51, 50, 62, 63), (58, 57, 69, 70), (55, 54, 66, 67), (79, 78, 90, 91), (71, 70, 82, 83), (61, 60, 72, 73), (68, 67, 79, 80), (65, 64, 76, 77), (60, 71, 83, 72), (62, 61, 73, 74), (69, 68, 80, 81), (66, 65, 77, 78), (63, 62, 74, 75), (70, 69, 81, 82), (67, 66, 78, 79), (85, 84, 95, 94, 93, 92, 91, 90, 89, 88, 87, 86), (76, 75, 87, 88), (83, 82, 94, 95), (73, 72, 84, 85), (80, 79, 91, 92), (77, 76, 88, 89), (72, 83, 95, 84), (74, 73, 85, 86), (81, 80, 92, 93), (78, 77, 89, 90), (75, 74, 86, 87), (82, 81, 93, 94), (96, 97, 99, 98), (98, 99, 101, 100), (100, 101, 103, 102), (102, 103, 105, 104), (104, 105, 107, 106), (106, 107, 109, 108), (108, 109, 111, 110), (110, 111, 113, 112), (112, 113, 115, 114), (114, 115, 117, 116), (115, 113, 128, 129), (116, 117, 119, 118), (118, 119, 97, 96), (96, 98, 100, 102, 104, 106, 108, 110, 112, 114, 116, 118), (121, 120, 132, 133), (113, 111, 127, 128), (111, 109, 126, 127), (109, 107, 125, 126), (107, 105, 124, 125), (105, 103, 123, 124), (97, 119, 131, 120), (99, 97, 120, 121), (103, 101, 122, 123), (119, 117, 130, 131), (101, 99, 121, 122), (117, 115, 129, 130), (143, 142, 154, 155), (128, 127, 139, 140), (125, 124, 136, 137), (120, 131, 143, 132), (122, 121, 133, 134), (129, 128, 140, 141), (126, 125, 137, 138), (123, 122, 134, 135), (130, 129, 141, 142), (127, 126, 138, 139), (124, 123, 135, 136), (131, 130, 142, 143), (148, 147, 159, 160), (133, 132, 144, 145), (140, 139, 151, 152), (137, 136, 148, 149), (132, 143, 155, 144), (134, 133, 145, 146), (141, 140, 152, 153), (138, 137, 149, 150), (135, 134, 146, 147), (142, 141, 153, 154), (139, 138, 150, 151), (136, 135, 147, 148), (160, 159, 171, 172), (155, 154, 166, 167), (145, 144, 156, 157), (152, 151, 163, 164), (149, 148, 160, 161), (144, 155, 167, 156), (146, 145, 157, 158), (153, 152, 164, 165), (150, 149, 161, 162), (147, 146, 158, 159), (154, 153, 165, 166), (151, 150, 162, 163), (175, 174, 186, 187), (167, 166, 178, 179), (157, 156, 168, 169), (164, 163, 175, 176), (161, 160, 172, 173), (156, 167, 179, 168), (158, 157, 169, 170), (165, 164, 176, 177), (162, 161, 173, 174), (159, 158, 170, 171), (166, 165, 177, 178), (163, 162, 174, 175), (181, 180, 191, 190, 189, 188, 187, 186, 185, 184, 183, 182), (172, 171, 183, 184), (179, 178, 190, 191), (169, 168, 180, 181), (176, 175, 187, 188), (173, 172, 184, 185), (168, 179, 191, 180), (170, 169, 181, 182), (177, 176, 188, 189), (174, 173, 185, 186), (171, 170, 182, 183), (178, 177, 189, 190), (192, 193, 195, 194), (194, 195, 197, 196), (196, 197, 199, 198), (198, 199, 201, 200), (200, 201, 203, 202), (202, 203, 205, 204), (204, 205, 207, 206), (206, 207, 209, 208), (208, 209, 211, 210), (210, 211, 213, 212), (212, 213, 215, 214), (214, 215, 217, 216), (216, 217, 219, 218), (218, 219, 221, 220), (220, 221, 223, 222), (222, 223, 225, 224), (224, 225, 227, 226), (226, 227, 229, 228), (228, 229, 231, 230), (230, 231, 233, 232), (232, 233, 235, 234), (234, 235, 237, 236), (236, 237, 239, 238), (238, 239, 241, 240), (240, 241, 243, 242), (242, 243, 245, 244), (244, 245, 247, 246), (246, 247, 249, 248), (197, 195, 253, 254), (248, 249, 251, 250), (250, 251, 193, 192), (192, 194, 196, 198, 200, 202, 204, 206, 208, 210, 212, 214, 216, 218, 220, 222, 224, 226, 228, 230, 232, 234, 236, 238, 240, 242, 244, 246, 248, 250), (275, 274, 304, 305), (215, 213, 262, 263), (233, 231, 271, 272), (251, 249, 280, 281), (207, 205, 258, 259), (225, 223, 267, 268), (243, 241, 276, 277), (199, 197, 254, 255), (217, 215, 263, 264), (235, 233, 272, 273), (193, 251, 281, 252), (209, 207, 259, 260), (227, 225, 268, 269), (245, 243, 277, 278), (201, 199, 255, 256), (219, 217, 264, 265), (237, 235, 273, 274), (211, 209, 260, 261), (229, 227, 269, 270), (247, 245, 278, 279), (203, 201, 256, 257), (221, 219, 265, 266), (239, 237, 274, 275), (195, 193, 252, 253), (213, 211, 261, 262), (231, 229, 270, 271), (249, 247, 279, 280), (205, 203, 257, 258), (223, 221, 266, 267), (241, 239, 275, 276), (285, 284, 314, 315), (297, 298, 1316, 1317), (296, 266, 1284, 1314), (263, 262, 292, 293), (277, 276, 306, 307), (279, 309, 1329, 1299), (274, 273, 1293, 1292), (265, 264, 294, 295), (279, 278, 308, 309), (295, 296, 1314, 1315), (253, 252, 282, 283), (265, 295, 1315, 1285), (267, 266, 296, 297), (308, 278, 1296, 1326), (281, 280, 310, 311), (272, 271, 1291, 1290), (255, 254, 284, 285), (293, 294, 1312, 1313), (269, 268, 298, 299), (294, 264, 1282, 1312), (277, 307, 1327, 1297), (257, 256, 286, 287), (271, 270, 300, 301), (270, 269, 1289, 1288), (291, 292, 1310, 1311), (259, 258, 288, 289), (273, 272, 302, 303), (263, 293, 1313, 1283), (306, 276, 1294, 1324), (261, 260, 290, 291), (322, 321, 351, 352), (282, 311, 341, 312), (299, 298, 328, 329), (286, 285, 315, 316), (300, 299, 329, 330), (287, 286, 316, 317), (301, 300, 330, 331), (288, 287, 317, 318), (302, 301, 331, 332), (289, 288, 318, 319), (303, 302, 332, 333), (290, 289, 319, 320), (304, 303, 333, 334), (291, 290, 320, 321), (305, 304, 334, 335), (292, 291, 321, 322), (306, 305, 335, 336), (293, 292, 322, 323), (307, 306, 336, 337), (294, 293, 323, 324), (308, 307, 337, 338), (295, 294, 324, 325), (309, 308, 338, 339), (296, 295, 325, 326), (283, 282, 312, 313), (310, 309, 339, 340), (297, 296, 326, 327), (284, 283, 313, 314), (311, 310, 340, 341), (298, 297, 327, 328), (1152, 1153, 1154, 1155), (336, 335, 365, 366), (323, 322, 352, 353), (337, 336, 366, 367), (324, 323, 353, 354), (338, 337, 367, 368), (325, 324, 354, 355), (339, 338, 368, 369), (326, 325, 355, 356), (313, 312, 342, 343), (340, 339, 369, 370), (327, 326, 356, 357), (314, 313, 343, 344), (341, 340, 370, 371), (328, 327, 357, 358), (315, 314, 344, 345), (312, 341, 371, 342), (329, 328, 358, 359), (316, 315, 345, 346), (330, 329, 359, 360), (317, 316, 346, 347), (331, 330, 360, 361), (318, 317, 347, 348), (332, 331, 361, 362), (319, 318, 348, 349), (333, 332, 362, 363), (320, 319, 349, 350), (334, 333, 363, 364), (321, 320, 350, 351), (335, 334, 364, 365), (396, 395, 425, 426), (1156, 1157, 1158, 1159), (1160, 1161, 1162, 1163), (1164, 1165, 1166, 1167), (1168, 1169, 1170, 1171), (1172, 1173, 1174, 1175), (1176, 1177, 1178, 1179), (1180, 1181, 1182, 1183), (1184, 1185, 1186, 1187), (1188, 1189, 1190, 1191), (1192, 1193, 1194, 1195), (1196, 1197, 1198, 1199), (1200, 1201, 1202, 1203), (1204, 1205, 1206, 1207), (1208, 1209, 1210, 1211), (1212, 1213, 1214, 1215), (1216, 1217, 1218, 1219), (1220, 1221, 1222, 1223), (1224, 1225, 1226, 1227), (1228, 1229, 1230, 1231), (1232, 1233, 1234, 1235), (1236, 1237, 1238, 1239), (1240, 1241, 1242, 1243), (1244, 1245, 1246, 1247), (1248, 1249, 1250, 1251), (1252, 1253, 1254, 1255), (1256, 1257, 1258, 1259), (1260, 1261, 1262, 1263), (1264, 1265, 1266, 1267), (1268, 1269, 1270, 1271), (447, 448, 1078, 1077), (383, 382, 412, 413), (397, 396, 426, 427), (384, 383, 413, 414), (398, 397, 427, 428), (385, 384, 414, 415), (399, 398, 428, 429), (386, 385, 415, 416), (373, 372, 402, 403), (400, 399, 429, 430), (387, 386, 416, 417), (374, 373, 403, 404), (401, 400, 430, 431), (388, 387, 417, 418), (375, 374, 404, 405), (372, 401, 431, 402), (389, 388, 418, 419), (376, 375, 405, 406), (390, 389, 419, 420), (377, 376, 406, 407), (391, 390, 420, 421), (378, 377, 407, 408), (392, 391, 421, 422), (379, 378, 408, 409), (393, 392, 422, 423), (380, 379, 409, 410), (394, 393, 423, 424), (381, 380, 410, 411), (395, 394, 424, 425), (382, 381, 411, 412), (443, 442, 472, 473), (1040, 1038, 1099, 1101), (446, 447, 1077, 1076), (1041, 1039, 1100, 1102), (445, 446, 1076, 1075), (1042, 1040, 1101, 1103), (444, 445, 1075, 1074), (1043, 1041, 1102, 1104), (443, 444, 1074, 1073), (1044, 1042, 1103, 1105), (442, 443, 1073, 1072), (1045, 1043, 1104, 1106), (441, 442, 1072, 1071), (1046, 1044, 1105, 1107), (440, 441, 1071, 1070), (1047, 1045, 1106, 1108), (439, 440, 1070, 1069), (1048, 1046, 1107, 1109), (438, 439, 1069, 1068), (1049, 1047, 1108, 1110), (437, 438, 1068, 1067), (1050, 1048, 1109, 1111), (436, 437, 1067, 1066), (1051, 1049, 1110, 1112), (435, 436, 1066, 1065), (1052, 1050, 1111, 1113), (461, 432, 1063, 1091), (434, 435, 1065, 1064), (1053, 1051, 1112, 1114), (460, 461, 1091, 1090), (480, 479, 509, 510), (457, 456, 486, 487), (444, 443, 473, 474), (458, 457, 487, 488), (445, 444, 474, 475), (459, 458, 488, 489), (446, 445, 475, 476), (433, 432, 462, 463), (460, 459, 489, 490), (447, 446, 476, 477), (434, 433, 463, 464), (461, 460, 490, 491), (448, 447, 477, 478), (435, 434, 464, 465), (432, 461, 491, 462), (449, 448, 478, 479), (436, 435, 465, 466), (450, 449, 479, 480), (437, 436, 466, 467), (451, 450, 480, 481), (438, 437, 467, 468), (452, 451, 481, 482), (439, 438, 468, 469), (453, 452, 482, 483), (440, 439, 469, 470), (454, 453, 483, 484), (441, 440, 470, 471), (455, 454, 484, 485), (442, 441, 471, 472), (456, 455, 485, 486), (936, 939, 1026, 1023), (467, 466, 496, 497), (481, 480, 510, 511), (468, 467, 497, 498), (482, 481, 511, 512), (469, 468, 498, 499), (483, 482, 512, 513), (470, 469, 499, 500), (484, 483, 513, 514), (471, 470, 500, 501), (485, 484, 514, 515), (472, 471, 501, 502), (486, 485, 515, 516), (473, 472, 502, 503), (487, 486, 516, 517), (474, 473, 503, 504), (488, 487, 517, 518), (475, 474, 504, 505), (489, 488, 518, 519), (476, 475, 505, 506), (463, 462, 492, 493), (490, 489, 519, 520), (477, 476, 506, 507), (464, 463, 493, 494), (491, 490, 520, 521), (478, 477, 507, 508), (465, 464, 494, 495), (462, 491, 521, 492), (479, 478, 508, 509), (466, 465, 495, 496), (913, 912, 570, 571), (504, 503, 533, 534), (518, 517, 547, 548), (549, 519, 968, 999), (937, 932, 1031, 1024), (506, 505, 535, 536), (532, 531, 981, 982), (520, 519, 549, 550), (535, 505, 954, 985), (494, 493, 523, 524), (509, 508, 959, 958), (508, 507, 537, 538), (938, 940, 1027, 1025), (492, 521, 551, 522), (912, 913, 1002, 1029), (496, 495, 525, 526), (510, 509, 539, 540), (518, 548, 998, 969), (939, 941, 1028, 1026), (498, 497, 527, 528), (512, 511, 541, 542), (914, 915, 1003, 1030), (530, 529, 979, 980), (500, 499, 529, 530), (514, 513, 543, 544), (504, 534, 984, 955), (502, 532, 982, 953), (502, 501, 531, 532), (516, 515, 545, 546), (507, 506, 957, 956), (816, 817, 907, 906), (915, 914, 557, 558), (916, 913, 571, 572), (917, 915, 558, 559), (918, 916, 572, 573), (919, 917, 559, 560), (920, 918, 573, 574), (921, 919, 560, 561), (922, 920, 574, 575), (923, 921, 561, 562), (924, 922, 575, 576), (925, 923, 562, 563), (926, 924, 576, 577), (927, 925, 563, 564), (928, 926, 577, 578), (929, 927, 564, 565), (930, 928, 578, 579), (931, 929, 565, 566), (933, 932, 552, 553), (934, 930, 579, 580), (935, 931, 566, 567), (936, 933, 553, 554), (937, 934, 580, 581), (938, 935, 567, 568), (939, 936, 554, 555), (932, 937, 581, 552), (940, 938, 568, 569), (941, 939, 555, 556), (912, 940, 569, 570), (914, 941, 556, 557), (588, 587, 617, 618), (804, 800, 890, 894), (585, 586, 826, 825), (780, 772, 863, 870), (611, 582, 823, 851), (584, 585, 825, 824), (610, 611, 851, 850), (762, 763, 852, 855), (789, 788, 878, 879), (815, 814, 904, 905), (806, 802, 892, 896), (583, 584, 824, 822), (609, 610, 850, 849), (582, 583, 822, 823), (783, 777, 867, 873), (608, 609, 849, 848), (786, 787, 877, 876), (813, 812, 902, 903), (784, 778, 868, 874), (607, 608, 848, 847), (809, 805, 895, 899), (606, 607, 847, 846), (785, 784, 874, 875), (810, 811, 901, 900), (605, 606, 846, 845), (811, 807, 897, 901), (787, 781, 871, 877), (604, 605, 845, 844), (782, 783, 873, 872), (808, 809, 899, 898), (625, 624, 654, 655), (602, 601, 631, 632), (589, 588, 618, 619), (603, 602, 632, 633), (590, 589, 619, 620), (604, 603, 633, 634), (591, 590, 620, 621), (605, 604, 634, 635), (592, 591, 621, 622), (606, 605, 635, 636), (593, 592, 622, 623), (607, 606, 636, 637), (594, 593, 623, 624), (608, 607, 637, 638), (595, 594, 624, 625), (609, 608, 638, 639), (596, 595, 625, 626), (583, 582, 612, 613), (610, 609, 639, 640), (597, 596, 626, 627), (584, 583, 613, 614), (611, 610, 640, 641), (598, 597, 627, 628), (585, 584, 614, 615), (582, 611, 641, 612), (599, 598, 628, 629), (586, 585, 615, 616), (600, 599, 629, 630), (587, 586, 616, 617), (601, 600, 630, 631), (662, 661, 691, 692), (639, 638, 668, 669), (626, 625, 655, 656), (613, 612, 642, 643), (640, 639, 669, 670), (627, 626, 656, 657), (614, 613, 643, 644), (641, 640, 670, 671), (628, 627, 657, 658), (615, 614, 644, 645), (612, 641, 671, 642), (629, 628, 658, 659), (616, 615, 645, 646), (630, 629, 659, 660), (617, 616, 646, 647), (631, 630, 660, 661), (618, 617, 647, 648), (632, 631, 661, 662), (619, 618, 648, 649), (633, 632, 662, 663), (620, 619, 649, 650), (634, 633, 663, 664), (621, 620, 650, 651), (635, 634, 664, 665), (622, 621, 651, 652), (636, 635, 665, 666), (623, 622, 652, 653), (637, 636, 666, 667), (624, 623, 653, 654), (638, 637, 667, 668), (699, 698, 728, 729), (649, 648, 678, 679), (663, 662, 692, 693), (650, 649, 679, 680), (664, 663, 693, 694), (651, 650, 680, 681), (665, 664, 694, 695), (652, 651, 681, 682), (666, 665, 695, 696), (653, 652, 682, 683), (667, 666, 696, 697), (654, 653, 683, 684), (668, 667, 697, 698), (655, 654, 684, 685), (669, 668, 698, 699), (656, 655, 685, 686), (643, 642, 672, 673), (670, 669, 699, 700), (657, 656, 686, 687), (644, 643, 673, 674), (671, 670, 700, 701), (658, 657, 687, 688), (645, 644, 674, 675), (642, 671, 701, 672), (659, 658, 688, 689), (646, 645, 675, 676), (660, 659, 689, 690), (647, 646, 676, 677), (661, 660, 690, 691), (648, 647, 677, 678), (1432, 1427, 751, 752), (686, 685, 715, 716), (673, 672, 703, 702), (700, 699, 729, 730), (687, 686, 716, 717), (674, 673, 702, 704), (701, 700, 730, 731), (688, 687, 717, 718), (675, 674, 704, 705), (672, 701, 731, 703), (689, 688, 718, 719), (676, 675, 705, 706), (690, 689, 719, 720), (677, 676, 706, 707), (691, 690, 720, 721), (678, 677, 707, 708), (692, 691, 721, 722), (679, 678, 708, 709), (693, 692, 722, 723), (680, 679, 709, 710), (694, 693, 723, 724), (681, 680, 710, 711), (695, 694, 724, 725), (682, 681, 711, 712), (696, 695, 725, 726), (683, 682, 712, 713), (697, 696, 726, 727), (684, 683, 713, 714), (698, 697, 727, 728), (685, 684, 714, 715), (1333, 1477, 761, 732), (1347, 1342, 734, 735), (1352, 1347, 735, 736), (1357, 1352, 736, 737), (1362, 1357, 737, 738), (1367, 1362, 738, 739), (1372, 1367, 739, 740), (1377, 1372, 740, 741), (1382, 1377, 741, 742), (1387, 1382, 742, 743), (1392, 1387, 743, 744), (1397, 1392, 744, 745), (1402, 1397, 745, 746), (1407, 1402, 746, 747), (1412, 1407, 747, 748), (1417, 1412, 748, 749), (1422, 1417, 749, 750), (1423, 1428, 721, 720), (1427, 1422, 750, 751), (1437, 1432, 752, 753), (1442, 1437, 753, 754), (1447, 1442, 754, 755), (1452, 1447, 755, 756), (1457, 1452, 756, 757), (1462, 1457, 757, 758), (1467, 1462, 758, 759), (1472, 1467, 759, 760), (1477, 1472, 760, 761), (1342, 1337, 733, 734), (1358, 1363, 708, 707), (1428, 1433, 722, 721), (1363, 1368, 709, 708), (1433, 1438, 723, 722), (1368, 1373, 710, 709), (1438, 1443, 724, 723), (1373, 1378, 711, 710), (1443, 1448, 725, 724), (1378, 1383, 712, 711), (1448, 1453, 726, 725), (1383, 1388, 713, 712), (1453, 1458, 727, 726), (1388, 1393, 714, 713), (1458, 1463, 728, 727), (1393, 1398, 715, 714), (1463, 1468, 729, 728), (1398, 1403, 716, 715), (1332, 1338, 702, 703), (1468, 1473, 730, 729), (1403, 1408, 717, 716), (1338, 1343, 704, 702), (1473, 1478, 731, 730), (1408, 1413, 718, 717), (1343, 1348, 705, 704), (1478, 1332, 703, 731), (1413, 1418, 719, 718), (1348, 1353, 706, 705), (1418, 1423, 720, 719), (1353, 1358, 707, 706), (564, 563, 821, 766), (812, 808, 898, 902), (577, 576, 819, 762), (762, 819, 818, 763), (563, 562, 817, 821), (821, 817, 816, 820), (576, 575, 815, 819), (788, 782, 872, 878), (562, 561, 813, 817), (603, 604, 844, 843), (575, 574, 811, 815), (815, 811, 810, 814), (561, 560, 809, 813), (813, 809, 808, 812), (574, 573, 807, 811), (602, 603, 843, 842), (560, 559, 805, 809), (781, 780, 870, 871), (573, 572, 803, 807), (807, 803, 802, 806), (559, 558, 801, 805), (805, 801, 800, 804), (572, 571, 799, 803), (807, 806, 896, 897), (558, 557, 797, 801), (814, 810, 900, 904), (571, 570, 795, 799), (799, 795, 794, 798), (557, 556, 793, 797), (797, 793, 792, 796), (570, 569, 791, 795), (601, 602, 842, 841), (556, 555, 789, 793), (774, 785, 875, 865), (569, 568, 787, 791), (791, 787, 786, 790), (552, 581, 785, 774), (600, 601, 841, 840), (555, 554, 783, 789), (789, 783, 782, 788), (568, 567, 781, 787), (778, 779, 869, 868), (581, 580, 779, 785), (785, 779, 778, 784), (554, 553, 777, 783), (805, 804, 894, 895), (567, 566, 773, 781), (781, 773, 772, 780), (580, 579, 771, 779), (790, 786, 876, 880), (553, 552, 774, 777), (777, 774, 775, 776), (566, 565, 769, 773), (599, 600, 840, 839), (579, 578, 765, 771), (771, 765, 764, 770), (565, 564, 766, 769), (769, 766, 767, 768), (578, 577, 762, 765), (817, 813, 903, 907), (856, 852, 847, 848), (859, 853, 834, 835), (861, 856, 848, 849), (863, 859, 835, 836), (866, 854, 823, 822), (868, 861, 849, 850), (870, 863, 836, 837), (872, 866, 822, 824), (874, 868, 850, 851), (876, 870, 837, 838), (878, 872, 824, 825), (854, 874, 851, 823), (880, 876, 838, 839), (882, 878, 825, 826), (884, 880, 839, 840), (886, 882, 826, 827), (888, 884, 840, 841), (890, 886, 827, 828), (892, 888, 841, 842), (894, 890, 828, 829), (896, 892, 842, 843), (898, 894, 829, 830), (900, 896, 843, 844), (902, 898, 830, 831), (904, 900, 844, 845), (906, 902, 831, 832), (908, 904, 845, 846), (910, 906, 832, 833), (852, 908, 846, 847), (853, 910, 833, 834), (858, 911, 910, 853), (909, 905, 904, 908), (907, 903, 902, 906), (901, 897, 896, 900), (899, 895, 894, 898), (893, 889, 888, 892), (891, 887, 886, 890), (885, 881, 880, 884), (883, 879, 878, 882), (865, 875, 874, 854), (877, 871, 870, 876), (873, 867, 866, 872), (869, 862, 861, 868), (864, 860, 859, 863), (857, 855, 852, 856), (791, 790, 880, 881), (764, 765, 857, 856), (779, 771, 862, 869), (586, 587, 827, 826), (803, 799, 889, 893), (587, 588, 828, 827), (818, 819, 909, 908), (792, 793, 883, 882), (767, 766, 858, 853), (588, 589, 829, 828), (801, 797, 887, 891), (776, 775, 854, 866), (589, 590, 830, 829), (821, 820, 910, 911), (794, 795, 885, 884), (769, 768, 859, 860), (773, 769, 860, 864), (590, 591, 831, 830), (766, 821, 911, 858), (591, 592, 832, 831), (798, 794, 884, 888), (797, 796, 886, 887), (771, 770, 861, 862), (592, 593, 833, 832), (770, 764, 856, 861), (593, 594, 834, 833), (796, 792, 882, 886), (763, 818, 908, 852), (799, 798, 888, 889), (772, 773, 864, 863), (594, 595, 835, 834), (795, 791, 881, 885), (768, 767, 853, 859), (595, 596, 836, 835), (820, 816, 906, 910), (800, 801, 891, 890), (775, 774, 865, 854), (765, 762, 855, 857), (596, 597, 837, 836), (793, 789, 879, 883), (819, 815, 905, 909), (597, 598, 838, 837), (802, 803, 893, 892), (777, 776, 866, 867), (598, 599, 839, 838), (940, 912, 1029, 1027), (913, 916, 1004, 1002), (533, 503, 952, 983), (545, 515, 964, 995), (941, 914, 1030, 1028), (915, 917, 1005, 1003), (528, 527, 977, 978), (547, 517, 966, 997), (531, 501, 950, 981), (505, 504, 955, 954), (916, 918, 1006, 1004), (516, 546, 996, 967), (514, 544, 994, 965), (917, 919, 1007, 1005), (526, 525, 975, 976), (522, 551, 1001, 973), (500, 530, 980, 951), (503, 502, 953, 952), (918, 920, 1008, 1006), (543, 513, 962, 993), (919, 921, 1009, 1007), (524, 523, 972, 974), (550, 549, 999, 1000), (529, 499, 948, 979), (501, 500, 951, 950), (920, 922, 1010, 1008), (512, 542, 992, 963), (921, 923, 1011, 1009), (548, 547, 997, 998), (498, 528, 978, 949), (966, 967, 996, 997), (954, 955, 984, 985), (968, 969, 998, 999), (942, 943, 973, 972), (956, 957, 986, 987), (970, 971, 1000, 1001), (944, 945, 974, 975), (958, 959, 988, 989), (946, 947, 976, 977), (960, 961, 990, 991), (948, 949, 978, 979), (962, 963, 992, 993), (950, 951, 980, 981), (964, 965, 994, 995), (952, 953, 982, 983), (977, 976, 1028, 1030), (990, 989, 1027, 1029), (976, 975, 1026, 1028), (989, 988, 1025, 1027), (973, 1001, 1024, 1031), (975, 974, 1023, 1026), (988, 987, 1022, 1025), (1001, 1000, 1021, 1024), (974, 972, 1020, 1023), (987, 986, 1019, 1022), (1000, 999, 1018, 1021), (972, 973, 1031, 1020), (986, 985, 1017, 1019), (999, 998, 1016, 1018), (985, 984, 1015, 1017), (998, 997, 1014, 1016), (984, 983, 1013, 1015), (997, 996, 1012, 1014), (983, 982, 1011, 1013), (996, 995, 1010, 1012), (982, 981, 1009, 1011), (995, 994, 1008, 1010), (981, 980, 1007, 1009), (994, 993, 1006, 1008), (980, 979, 1005, 1007), (993, 992, 1004, 1006), (979, 978, 1003, 1005), (992, 991, 1002, 1004), (978, 977, 1030, 1003), (991, 990, 1029, 1002), (511, 510, 961, 960), (506, 536, 986, 957), (534, 533, 983, 984), (935, 938, 1025, 1022), (492, 522, 973, 943), (934, 937, 1024, 1021), (513, 512, 963, 962), (523, 493, 942, 972), (536, 535, 985, 986), (933, 936, 1023, 1020), (520, 550, 1000, 971), (931, 935, 1022, 1019), (515, 514, 965, 964), (537, 507, 956, 987), (538, 537, 987, 988), (930, 934, 1021, 1018), (494, 524, 974, 945), (932, 933, 1020, 1031), (517, 516, 967, 966), (551, 521, 970, 1001), (540, 539, 989, 990), (929, 931, 1019, 1017), (508, 538, 988, 959), (928, 930, 1018, 1016), (519, 518, 969, 968), (493, 492, 943, 942), (525, 495, 944, 975), (542, 541, 991, 992), (927, 929, 1017, 1015), (539, 509, 958, 989), (926, 928, 1016, 1014), (521, 520, 971, 970), (495, 494, 945, 944), (496, 526, 976, 947), (544, 543, 993, 994), (925, 927, 1015, 1013), (510, 540, 990, 961), (924, 926, 1014, 1012), (497, 496, 947, 946), (527, 497, 946, 977), (546, 545, 995, 996), (923, 925, 1013, 1011), (541, 511, 960, 991), (922, 924, 1012, 1010), (499, 498, 949, 948), (419, 418, 1061, 1034), (402, 431, 1060, 1055), (405, 404, 1059, 1032), (418, 417, 1058, 1061), (431, 430, 1057, 1060), (404, 403, 1056, 1059), (417, 416, 1054, 1058), (430, 429, 1053, 1057), (403, 402, 1055, 1056), (416, 415, 1052, 1054), (429, 428, 1051, 1053), (415, 414, 1050, 1052), (428, 427, 1049, 1051), (414, 413, 1048, 1050), (427, 426, 1047, 1049), (413, 412, 1046, 1048), (426, 425, 1045, 1047), (412, 411, 1044, 1046), (425, 424, 1043, 1045), (411, 410, 1042, 1044), (424, 423, 1041, 1043), (410, 409, 1040, 1042), (423, 422, 1039, 1041), (409, 408, 1038, 1040), (422, 421, 1037, 1039), (408, 407, 1036, 1038), (421, 420, 1035, 1037), (407, 406, 1033, 1036), (420, 419, 1034, 1035), (406, 405, 1032, 1033), (1095, 1092, 1065, 1066), (1096, 1093, 1079, 1080), (1097, 1095, 1066, 1067), (1098, 1096, 1080, 1081), (1099, 1097, 1067, 1068), (1100, 1098, 1081, 1082), (1101, 1099, 1068, 1069), (1102, 1100, 1082, 1083), (1103, 1101, 1069, 1070), (1104, 1102, 1083, 1084), (1105, 1103, 1070, 1071), (1106, 1104, 1084, 1085), (1107, 1105, 1071, 1072), (1108, 1106, 1085, 1086), (1109, 1107, 1072, 1073), (1110, 1108, 1086, 1087), (1111, 1109, 1073, 1074), (1112, 1110, 1087, 1088), (1113, 1111, 1074, 1075), (1114, 1112, 1088, 1089), (1115, 1113, 1075, 1076), (1116, 1094, 1063, 1062), (1117, 1114, 1089, 1090), (1118, 1115, 1076, 1077), (1119, 1116, 1062, 1064), (1120, 1117, 1090, 1091), (1121, 1118, 1077, 1078), (1092, 1119, 1064, 1065), (1094, 1120, 1091, 1063), (1093, 1121, 1078, 1079), (1039, 1037, 1098, 1100), (448, 449, 1079, 1078), (1038, 1036, 1097, 1099), (449, 450, 1080, 1079), (1037, 1035, 1096, 1098), (1034, 1061, 1121, 1093), (450, 451, 1081, 1080), (1036, 1033, 1095, 1097), (1055, 1060, 1120, 1094), (451, 452, 1082, 1081), (1035, 1034, 1093, 1096), (1032, 1059, 1119, 1092), (452, 453, 1083, 1082), (1033, 1032, 1092, 1095), (1061, 1058, 1118, 1121), (453, 454, 1084, 1083), (1060, 1057, 1117, 1120), (454, 455, 1085, 1084), (455, 456, 1086, 1085), (1059, 1056, 1116, 1119), (456, 457, 1087, 1086), (1058, 1054, 1115, 1118), (457, 458, 1088, 1087), (1057, 1053, 1114, 1117), (458, 459, 1089, 1088), (1056, 1055, 1094, 1116), (432, 433, 1062, 1063), (459, 460, 1090, 1089), (1054, 1052, 1113, 1115), (433, 434, 1064, 1062), (342, 371, 1151, 1146), (345, 344, 1150, 1124), (358, 357, 1149, 1122), (371, 370, 1148, 1151), (344, 343, 1147, 1150), (357, 356, 1145, 1149), (370, 369, 1144, 1148), (343, 342, 1146, 1147), (356, 355, 1143, 1145), (369, 368, 1142, 1144), (355, 354, 1141, 1143), (368, 367, 1140, 1142), (354, 353, 1139, 1141), (367, 366, 1138, 1140), (353, 352, 1137, 1139), (366, 365, 1136, 1138), (352, 351, 1135, 1137), (365, 364, 1134, 1136), (351, 350, 1133, 1135), (364, 363, 1132, 1134), (350, 349, 1131, 1133), (363, 362, 1130, 1132), (349, 348, 1129, 1131), (362, 361, 1128, 1130), (348, 347, 1127, 1129), (361, 360, 1126, 1128), (347, 346, 1125, 1127), (360, 359, 1123, 1126), (346, 345, 1124, 1125), (359, 358, 1122, 1123), (1123, 1122, 1153, 1152), (1122, 388, 1154, 1153), (388, 389, 1155, 1154), (389, 1123, 1152, 1155), (1125, 1124, 1157, 1156), (1124, 375, 1158, 1157), (375, 376, 1159, 1158), (376, 1125, 1156, 1159), (1126, 1123, 1161, 1160), (1123, 389, 1162, 1161), (389, 390, 1163, 1162), (390, 1126, 1160, 1163), (1127, 1125, 1165, 1164), (1125, 376, 1166, 1165), (376, 377, 1167, 1166), (377, 1127, 1164, 1167), (1128, 1126, 1169, 1168), (1126, 390, 1170, 1169), (390, 391, 1171, 1170), (391, 1128, 1168, 1171), (1129, 1127, 1173, 1172), (1127, 377, 1174, 1173), (377, 378, 1175, 1174), (378, 1129, 1172, 1175), (1130, 1128, 1177, 1176), (1128, 391, 1178, 1177), (391, 392, 1179, 1178), (392, 1130, 1176, 1179), (1131, 1129, 1181, 1180), (1129, 378, 1182, 1181), (378, 379, 1183, 1182), (379, 1131, 1180, 1183), (1132, 1130, 1185, 1184), (1130, 392, 1186, 1185), (392, 393, 1187, 1186), (393, 1132, 1184, 1187), (1133, 1131, 1189, 1188), (1131, 379, 1190, 1189), (379, 380, 1191, 1190), (380, 1133, 1188, 1191), (1134, 1132, 1193, 1192), (1132, 393, 1194, 1193), (393, 394, 1195, 1194), (394, 1134, 1192, 1195), (1135, 1133, 1197, 1196), (1133, 380, 1198, 1197), (380, 381, 1199, 1198), (381, 1135, 1196, 1199), (1136, 1134, 1201, 1200), (1134, 394, 1202, 1201), (394, 395, 1203, 1202), (395, 1136, 1200, 1203), (1137, 1135, 1205, 1204), (1135, 381, 1206, 1205), (381, 382, 1207, 1206), (382, 1137, 1204, 1207), (1138, 1136, 1209, 1208), (1136, 395, 1210, 1209), (395, 396, 1211, 1210), (396, 1138, 1208, 1211), (1139, 1137, 1213, 1212), (1137, 382, 1214, 1213), (382, 383, 1215, 1214), (383, 1139, 1212, 1215), (1140, 1138, 1217, 1216), (1138, 396, 1218, 1217), (396, 397, 1219, 1218), (397, 1140, 1216, 1219), (1141, 1139, 1221, 1220), (1139, 383, 1222, 1221), (383, 384, 1223, 1222), (384, 1141, 1220, 1223), (1142, 1140, 1225, 1224), (1140, 397, 1226, 1225), (397, 398, 1227, 1226), (398, 1142, 1224, 1227), (1143, 1141, 1229, 1228), (1141, 384, 1230, 1229), (384, 385, 1231, 1230), (385, 1143, 1228, 1231), (1144, 1142, 1233, 1232), (1142, 398, 1234, 1233), (398, 399, 1235, 1234), (399, 1144, 1232, 1235), (1145, 1143, 1237, 1236), (1143, 385, 1238, 1237), (385, 386, 1239, 1238), (386, 1145, 1236, 1239), (1147, 1146, 1241, 1240), (1146, 372, 1242, 1241), (372, 373, 1243, 1242), (373, 1147, 1240, 1243), (1148, 1144, 1245, 1244), (1144, 399, 1246, 1245), (399, 400, 1247, 1246), (400, 1148, 1244, 1247), (1149, 1145, 1249, 1248), (1145, 386, 1250, 1249), (386, 387, 1251, 1250), (387, 1149, 1248, 1251), (1150, 1147, 1253, 1252), (1147, 373, 1254, 1253), (373, 374, 1255, 1254), (374, 1150, 1252, 1255), (1151, 1148, 1257, 1256), (1148, 400, 1258, 1257), (400, 401, 1259, 1258), (401, 1151, 1256, 1259), (1122, 1149, 1261, 1260), (1149, 387, 1262, 1261), (387, 388, 1263, 1262), (388, 1122, 1260, 1263), (1124, 1150, 1265, 1264), (1150, 374, 1266, 1265), (374, 375, 1267, 1266), (375, 1124, 1264, 1267), (1146, 1151, 1269, 1268), (1151, 401, 1270, 1269), (401, 372, 1271, 1270), (372, 1146, 1268, 1271), (1280, 1281, 1311, 1310), (1294, 1295, 1325, 1324), (1282, 1283, 1313, 1312), (1296, 1297, 1327, 1326), (1284, 1285, 1315, 1314), (1298, 1299, 1329, 1328), (1272, 1273, 1303, 1302), (1286, 1287, 1317, 1316), (1300, 1301, 1331, 1330), (1274, 1275, 1305, 1304), (1288, 1289, 1319, 1318), (1276, 1277, 1307, 1306), (1290, 1291, 1321, 1320), (1278, 1279, 1309, 1308), (1292, 1293, 1323, 1322), (276, 275, 1295, 1294), (282, 252, 1300, 1330), (253, 283, 1303, 1273), (299, 300, 1318, 1319), (278, 277, 1297, 1296), (310, 280, 1298, 1328), (267, 297, 1317, 1287), (301, 302, 1320, 1321), (280, 279, 1299, 1298), (254, 253, 1273, 1272), (284, 254, 1272, 1302), (281, 311, 1331, 1301), (303, 304, 1322, 1323), (252, 281, 1301, 1300), (256, 255, 1275, 1274), (298, 268, 1286, 1316), (255, 285, 1305, 1275), (305, 306, 1324, 1325), (258, 257, 1277, 1276), (269, 299, 1319, 1289), (286, 256, 1274, 1304), (307, 308, 1326, 1327), (260, 259, 1279, 1278), (300, 270, 1288, 1318), (257, 287, 1307, 1277), (309, 310, 1328, 1329), (283, 284, 1302, 1303), (262, 261, 1281, 1280), (271, 301, 1321, 1291), (288, 258, 1276, 1306), (311, 282, 1330, 1331), (285, 286, 1304, 1305), (264, 263, 1283, 1282), (302, 272, 1290, 1320), (304, 274, 1292, 1322), (259, 289, 1309, 1279), (275, 305, 1325, 1295), (287, 288, 1306, 1307), (266, 265, 1285, 1284), (273, 303, 1323, 1293), (261, 291, 1311, 1281), (290, 260, 1278, 1308), (292, 262, 1280, 1310), (289, 290, 1308, 1309), (268, 267, 1287, 1286), (1338, 1332, 1334, 1341), (1341, 1334, 1335, 1340), (1340, 1335, 1336, 1339), (1339, 1336, 1333, 1337), (1343, 1338, 1341, 1346), (1346, 1341, 1340, 1345), (1345, 1340, 1339, 1344), (1344, 1339, 1337, 1342), (1348, 1343, 1346, 1351), (1351, 1346, 1345, 1350), (1350, 1345, 1344, 1349), (1349, 1344, 1342, 1347), (1353, 1348, 1351, 1356), (1356, 1351, 1350, 1355), (1355, 1350, 1349, 1354), (1354, 1349, 1347, 1352), (1358, 1353, 1356, 1361), (1361, 1356, 1355, 1360), (1360, 1355, 1354, 1359), (1359, 1354, 1352, 1357), (1363, 1358, 1361, 1366), (1366, 1361, 1360, 1365), (1365, 1360, 1359, 1364), (1364, 1359, 1357, 1362), (1368, 1363, 1366, 1371), (1371, 1366, 1365, 1370), (1370, 1365, 1364, 1369), (1369, 1364, 1362, 1367), (1373, 1368, 1371, 1376), (1376, 1371, 1370, 1375), (1375, 1370, 1369, 1374), (1374, 1369, 1367, 1372), (1378, 1373, 1376, 1381), (1381, 1376, 1375, 1380), (1380, 1375, 1374, 1379), (1379, 1374, 1372, 1377), (1383, 1378, 1381, 1386), (1386, 1381, 1380, 1385), (1385, 1380, 1379, 1384), (1384, 1379, 1377, 1382), (1388, 1383, 1386, 1391), (1391, 1386, 1385, 1390), (1390, 1385, 1384, 1389), (1389, 1384, 1382, 1387), (1393, 1388, 1391, 1396), (1396, 1391, 1390, 1395), (1395, 1390, 1389, 1394), (1394, 1389, 1387, 1392), (1398, 1393, 1396, 1401), (1401, 1396, 1395, 1400), (1400, 1395, 1394, 1399), (1399, 1394, 1392, 1397), (1403, 1398, 1401, 1406), (1406, 1401, 1400, 1405), (1405, 1400, 1399, 1404), (1404, 1399, 1397, 1402), (1408, 1403, 1406, 1411), (1411, 1406, 1405, 1410), (1410, 1405, 1404, 1409), (1409, 1404, 1402, 1407), (1413, 1408, 1411, 1416), (1416, 1411, 1410, 1415), (1415, 1410, 1409, 1414), (1414, 1409, 1407, 1412), (1418, 1413, 1416, 1421), (1421, 1416, 1415, 1420), (1420, 1415, 1414, 1419), (1419, 1414, 1412, 1417), (1423, 1418, 1421, 1426), (1426, 1421, 1420, 1425), (1425, 1420, 1419, 1424), (1424, 1419, 1417, 1422), (1428, 1423, 1426, 1431), (1431, 1426, 1425, 1430), (1430, 1425, 1424, 1429), (1429, 1424, 1422, 1427), (1433, 1428, 1431, 1436), (1436, 1431, 1430, 1435), (1435, 1430, 1429, 1434), (1434, 1429, 1427, 1432), (1438, 1433, 1436, 1441), (1441, 1436, 1435, 1440), (1440, 1435, 1434, 1439), (1439, 1434, 1432, 1437), (1443, 1438, 1441, 1446), (1446, 1441, 1440, 1445), (1445, 1440, 1439, 1444), (1444, 1439, 1437, 1442), (1448, 1443, 1446, 1451), (1451, 1446, 1445, 1450), (1450, 1445, 1444, 1449), (1449, 1444, 1442, 1447), (1453, 1448, 1451, 1456), (1456, 1451, 1450, 1455), (1455, 1450, 1449, 1454), (1454, 1449, 1447, 1452), (1458, 1453, 1456, 1461), (1461, 1456, 1455, 1460), (1460, 1455, 1454, 1459), (1459, 1454, 1452, 1457), (1463, 1458, 1461, 1466), (1466, 1461, 1460, 1465), (1465, 1460, 1459, 1464), (1464, 1459, 1457, 1462), (1468, 1463, 1466, 1471), (1471, 1466, 1465, 1470), (1470, 1465, 1464, 1469), (1469, 1464, 1462, 1467), (1473, 1468, 1471, 1476), (1476, 1471, 1470, 1475), (1475, 1470, 1469, 1474), (1474, 1469, 1467, 1472), (1478, 1473, 1476, 1481), (1481, 1476, 1475, 1480), (1480, 1475, 1474, 1479), (1479, 1474, 1472, 1477), (1332, 1478, 1481, 1334), (1334, 1481, 1480, 1335), (1335, 1480, 1479, 1336), (1336, 1479, 1477, 1333), (1337, 1333, 732, 733), (664, 665, 1505, 1504), (651, 652, 1492, 1491), (665, 666, 1506, 1505), (652, 653, 1493, 1492), (666, 667, 1507, 1506), (653, 654, 1494, 1493), (667, 668, 1508, 1507), (654, 655, 1495, 1494), (668, 669, 1509, 1508), (655, 656, 1496, 1495), (642, 643, 1483, 1482), (669, 670, 1510, 1509), (656, 657, 1497, 1496), (643, 644, 1484, 1483), (670, 671, 1511, 1510), (657, 658, 1498, 1497), (644, 645, 1485, 1484), (671, 642, 1482, 1511), (658, 659, 1499, 1498), (645, 646, 1486, 1485), (659, 660, 1500, 1499), (646, 647, 1487, 1486), (660, 661, 1501, 1500), (647, 648, 1488, 1487), (662, 661, 1501, 1502), (648, 649, 1489, 1488), (662, 663, 1503, 1502), (649, 650, 1490, 1489), (663, 664, 1504, 1503), (650, 651, 1491, 1490)])
me_cylinder_006.polygons.foreach_set('use_smooth', [1, 1, 1, 1, 1, 1, 1, 1, 1, 1, 1, 1, 1, 1, 1, 1, 1, 1, 1, 1, 1, 1, 1, 1, 1, 1, 1, 1, 1, 1, 1, 1, 1, 1, 1, 1, 1, 1, 1, 1, 1, 1, 1, 1, 1, 1, 1, 1, 1, 1, 1, 1, 1, 1, 1, 1, 1, 1, 1, 1, 1, 1, 1, 1, 1, 1, 1, 1, 1, 1, 1, 1, 1, 1, 1, 1, 1, 1, 1, 1, 1, 1, 1, 1, 1, 1, 1, 1, 1, 1, 1, 1, 1, 1, 1, 1, 1, 1, 1, 1, 1, 1, 1, 1, 1, 1, 1, 1, 1, 1, 1, 1, 1, 1, 1, 1, 1, 1, 1, 1, 1, 1, 1, 1, 1, 1, 1, 1, 1, 1, 1, 1, 1, 1, 1, 1, 1, 1, 1, 1, 1, 1, 1, 1, 1, 1, 1, 1, 1, 1, 1, 1, 1, 1, 1, 1, 1, 1, 1, 1, 1, 1, 1, 1, 1, 1, 1, 1, 1, 1, 1, 1, 0, 0, 0, 0, 0, 0, 0, 0, 0, 0, 0, 0, 0, 0, 0, 0, 0, 0, 0, 0, 0, 0, 0, 0, 0, 0, 0, 0, 0, 0, 0, 0, 0, 0, 0, 0, 0, 0, 0, 0, 0, 0, 0, 0, 0, 0, 0, 0, 0, 0, 0, 0, 0, 0, 0, 0, 0, 0, 0, 0, 0, 0, 0, 0, 0, 0, 0, 0, 0, 0, 0, 0, 0, 0, 0, 0, 0, 0, 0, 0, 0, 0, 0, 0, 0, 0, 0, 0, 0, 0, 0, 0, 0, 0, 0, 0, 0, 0, 0, 0, 0, 0, 0, 0, 0, 0, 0, 0, 0, 0, 0, 0, 0, 0, 0, 0, 0, 0, 0, 0, 0, 0, 0, 0, 0, 0, 0, 0, 0, 0, 0, 0, 0, 0, 0, 0, 0, 0, 0, 0, 0, 0, 0, 0, 0, 0, 0, 0, 0, 0, 0, 0, 0, 0, 0, 0, 0, 0, 0, 0, 0, 0, 0, 0, 0, 0, 0, 0, 0, 0, 0, 0, 0, 0, 0, 0, 0, 0, 0, 0, 0, 0, 0, 0, 0, 0, 0, 0, 0, 0, 0, 0, 0, 0, 0, 0, 0, 0, 0, 0, 0, 0, 0, 0, 0, 0, 0, 0, 0, 0, 0, 0, 0, 0, 0, 0, 0, 0, 0, 0, 0, 0, 0, 0, 0, 0, 0, 0, 0, 0, 0, 0, 0, 0, 0, 0, 0, 0, 0, 0, 0, 0, 0, 0, 0, 0, 0, 0, 0, 0, 0, 0, 0, 0, 0, 0, 0, 0, 0, 0, 0, 0, 0, 0, 0, 0, 0, 0, 0, 0, 0, 0, 0, 0, 0, 0, 0, 0, 0, 0, 0, 0, 0, 0, 0, 0, 0, 0, 0, 0, 0, 0, 0, 0, 0, 0, 0, 0, 0, 0, 0, 0, 0, 0, 0, 0, 0, 0, 0, 0, 0, 0, 0, 0, 0, 0, 0, 0, 0, 0, 0, 0, 0, 0, 0, 0, 0, 0, 0, 0, 0, 0, 0, 0, 0, 0, 0, 0, 0, 0, 0, 0, 0, 0, 0, 0, 0, 0, 0, 0, 0, 0, 0, 0, 0, 0, 0, 0, 0, 0, 0, 0, 0, 0, 0, 0, 0, 0, 0, 0, 0, 0, 0, 0, 0, 0, 0, 0, 0, 0, 0, 0, 0, 0, 0, 0, 0, 0, 0, 0, 0, 0, 0, 0, 0, 0, 0, 0, 0, 0, 0, 0, 0, 0, 0, 0, 0, 0, 0, 0, 0, 0, 0, 0, 0, 0, 0, 0, 0, 0, 0, 0, 0, 0, 0, 0, 0, 0, 0, 0, 0, 0, 0, 0, 0, 0, 0, 0, 0, 0, 0, 0, 0, 0, 0, 0, 0, 0, 0, 0, 0, 0, 0, 0, 0, 0, 0, 0, 0, 0, 0, 0, 0, 0, 0, 0, 0, 0, 0, 0, 0, 0, 0, 0, 0, 0, 0, 0, 0, 0, 0, 0, 0, 0, 0, 0, 0, 0, 0, 0, 0, 0, 0, 0, 0, 0, 0, 0, 0, 0, 0, 0, 0, 0, 0, 0, 0, 0, 0, 0, 0, 0, 0, 0, 0, 0, 0, 0, 0, 0, 0, 0, 0, 0, 0, 0, 0, 0, 0, 0, 0, 0, 0, 0, 0, 0, 0, 0, 0, 0, 0, 0, 0, 0, 0, 0, 0, 0, 0, 0, 0, 0, 0, 0, 0, 0, 0, 0, 0, 0, 0, 0, 0, 0, 0, 0, 0, 0, 0, 0, 0, 0, 0, 0, 0, 0, 0, 0, 0, 0, 0, 0, 0, 0, 0, 0, 0, 0, 0, 0, 0, 0, 0, 0, 0, 0, 0, 0, 0, 0, 0, 0, 0, 0, 0, 0, 0, 0, 0, 0, 0, 0, 0, 0, 0, 0, 0, 0, 0, 0, 0, 0, 0, 0, 0, 0, 0, 0, 0, 0, 0, 0, 0, 0, 0, 0, 0, 0, 0, 0, 0, 0, 0, 0, 0, 0, 0, 0, 0, 0, 0, 0, 0, 0, 0, 0, 0, 0, 0, 0, 0, 0, 0, 0, 0, 0, 0, 0, 0, 0, 0, 0, 0, 0, 0, 0, 0, 0, 0, 0, 0, 0, 0, 0, 0, 0, 0, 0, 0, 0, 0, 0, 0, 0, 0, 0, 0, 0, 0, 0, 0, 0, 0, 0, 0, 0, 0, 0, 0, 0, 0, 0, 0, 0, 0, 0, 0, 0, 0, 0, 0, 0, 0, 0, 0, 0, 0, 0, 0, 0, 0, 0, 0, 0, 0, 0, 0, 0, 0, 0, 0, 0, 0, 0, 0, 0, 0, 0, 0, 0, 0, 0, 0, 0, 0, 0, 0, 0, 0, 0, 0, 0, 0, 0, 0, 0, 0, 0, 0, 0, 0, 0, 0, 0, 0, 0, 0, 0, 0, 0, 0, 0, 0, 0, 0, 0, 0, 0, 0, 0, 0, 0, 0, 0, 0, 0, 0, 0, 0, 0, 0, 0, 0, 0, 0, 0, 0, 0, 0, 0, 0, 0, 0, 0, 0, 0, 0, 0, 0, 0, 0, 0, 0, 0, 0, 0, 0, 0, 0, 0, 0, 0, 0, 0, 0, 0, 0, 0, 0, 0, 0, 0, 0, 0, 0, 0, 0, 0, 0, 0, 0, 0, 0, 0, 0, 0, 0, 0, 0, 0, 0, 0, 0, 0, 0, 0, 0, 0, 0, 0, 0, 0, 0, 0, 0, 0, 0, 0, 0, 0, 0, 0, 0, 0, 0, 0, 0, 0, 0, 0, 0, 0, 0, 0, 0, 0, 0, 0, 0, 0, 0, 0, 0, 0, 0, 0, 0, 0, 0, 0, 0, 0, 0, 0, 0, 0, 0, 0, 0, 0, 0, 0, 0, 0, 0, 0, 0, 0, 0, 0, 0, 0, 0, 0, 0, 0, 0, 0, 0, 0, 0, 0, 0, 0, 0, 0, 0, 0, 0, 0, 0, 0, 0, 0, 0, 0, 0, 0, 0, 0, 0, 0, 0, 0, 0, 0, 0, 0, 0, 0, 0, 0, 0, 0, 0, 0, 0, 0, 0, 0, 0, 0, 0, 0, 0, 0, 0, 0, 0, 0, 0, 0, 0, 0, 0, 0, 0, 0, 0, 0, 0, 0, 0, 0, 0, 0, 0, 0, 0, 0, 0, 0, 0, 0, 0, 0, 0, 0, 0, 0, 0, 0, 0, 0, 0, 0, 0, 0, 0, 0, 0, 0, 0, 0, 0, 0, 0, 0, 0, 0, 0, 0, 0, 0, 0, 0, 0, 0, 0, 0, 0, 0, 0, 0, 0, 0, 0, 0, 0, 0, 0, 0, 0, 0, 0, 0, 0, 0, 0, 0, 0, 0, 0, 0, 0, 0, 0, 0, 0, 0, 0, 0, 0, 0, 0, 0, 0, 0, 0, 0, 0, 0, 0, 0, 0, 0, 0, 0, 0, 0, 0, 0, 0, 0, 0, 0, 0, 0, 0, 0, 0, 0, 0, 0, 0, 0, 0, 0, 0, 0, 0, 0, 0, 0, 0, 0, 0, 0, 0, 0, 0, 0, 0, 0, 0, 0, 0, 0, 0, 0, 0, 0, 0, 0, 0, 0, 0, 0, 0, 0, 0, 0, 0, 0, 0, 0, 0, 0, 0, 0, 0, 0, 0, 0, 0, 0, 0, 0, 0, 0, 0, 0, 0, 0, 0, 0, 0, 0, 0, 0, 0, 0, 0, 0, 0, 0, 0, 0, 0, 0, 0, 0, 0, 0, 0, 0, 0, 0, 0, 0, 0, 0, 0, 0, 0, 0, 0, 0, 0, 0, 0, 0, 0, 0, 0, 0, 0, 0, 0, 0, 0, 0, 0, 0, 0, 0, 0, 0, 0, 0, 0, 0, 0, 0, 0, 0, 0, 0, 0, 0, 0, 0, 0, 0, 0, 0, 0, 0, 0, 0, 0, 0, 0, 0, 0, 0, 0, 0, 0, 0, 0, 0, 0, 0, 0, 0, 0, 0, 0, 0, 0, 0, 0, 0, 0, 0, 0, 0, 0, 0, 0, 0, 0, 0, 0, 0, 0, 0, 0, 0, 0])
me_cylinder_006.materials.append(mat_material_001)
me_cylinder_006.use_remesh_preserve_volume = False
me_cylinder_006.use_remesh_preserve_attributes = False
me_cylinder_006.use_mirror_vertex_groups = False
me_cylinder_006.update()

# ---- objects
ob_cylinder_002 = bpy.data.objects.new('Cylinder.002', me_cylinder_006)
ob_lamp = bpy.data.objects.new('Lamp', light_lamp)
ob_camera = bpy.data.objects.new('Camera', cam_camera)

# ---- transforms, parenting, visibility, modifiers, constraints
ob_cylinder_002.location = (-1.015, -4.843e-07, 1.347)
ob_cylinder_002.rotation_euler = (5.811e-09, -0.2889, 3.142)
ob_cylinder_002.scale = (0.04378, 0.05238, 0.06487)
ob_cylinder_002.lineart.crease_threshold = 0.0
_vg = ob_cylinder_002.vertex_groups.new(name='Group')
ob_lamp.location = (5.653, 1.005, 5.904)
ob_lamp.rotation_euler = (0.6503, 0.05522, 1.866)
ob_lamp.lock_rotations_4d = False
ob_lamp.empty_display_type = 'ARROWS'
ob_lamp.color = (0.0, 0.0, 0.0, 0.0)
ob_lamp.lineart.crease_threshold = 0.0
ob_camera.location = (-4.015, -4.235, 1.063)
ob_camera.rotation_euler = (1.585, 3.127e-06, -0.5313)
ob_camera.lock_rotations_4d = False
ob_camera.empty_display_type = 'ARROWS'
ob_camera.color = (0.0, 0.0, 0.0, 0.0)
ob_camera.display_type = 'WIRE'
ob_camera.lineart.crease_threshold = 0.0

# ---- collection membership
col_collection_1.objects.link(ob_cylinder_002)
col_collection_1.objects.link(ob_lamp)
col_collection_1.objects.link(ob_camera)

# ---- scene / render settings (as saved in the file)
scene.camera = ob_camera
scene.frame_start = 1; scene.frame_end = 250; scene.frame_set(1)
scene.render.engine = 'CYCLES'
scene.render.resolution_percentage = 50
scene.render.dither_intensity = 0.0
scene.cycles.use_denoising = False
scene.cycles.samples = 128
scene.cycles.sampling_pattern = 'TABULATED_SOBOL'
scene.cycles.use_adaptive_sampling = False
scene.cycles.use_light_tree = False
scene.cycles.blur_glossy = 0.0
scene.cycles.sample_clamp_indirect = 0.0
scene.view_settings.view_transform = 'Standard'
bpy.context.view_layer.update()
